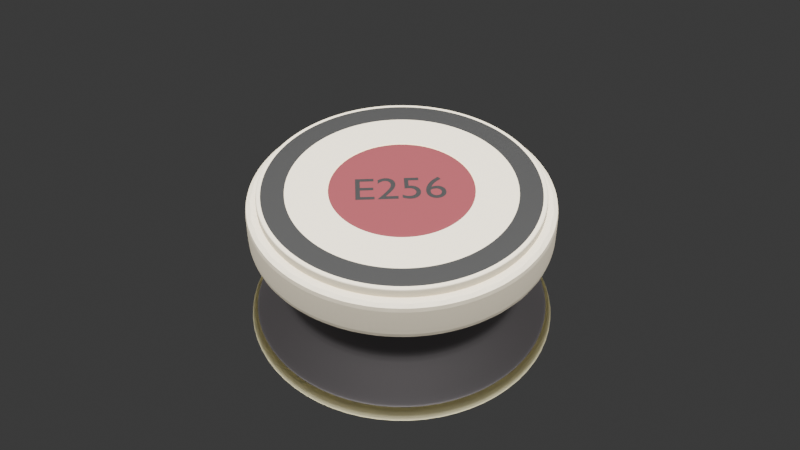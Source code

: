 # Source: Electrode.blend  (saved by Blender 4.4.32; exported with 4.5.12 LTS)
import bpy
from mathutils import Matrix  # noqa: F401  (used for matrix-valued properties, if any)

bpy.ops.wm.read_factory_settings(use_empty=True)
scene = bpy.context.scene
scene.name = 'Scene'

# ---- collections
col_collection = bpy.data.collections.new('Collection'); scene.collection.children.link(col_collection)

# ---- materials (node trees are filled in below, after node groups)
mat_material_011 = bpy.data.materials.new('Material.011')
mat_material_003 = bpy.data.materials.new('Material.003')
mat_material_004 = bpy.data.materials.new('Material.004')
mat_material_005 = bpy.data.materials.new('Material.005')
mat_material_006 = bpy.data.materials.new('Material.006')
mat_material_012 = bpy.data.materials.new('Material.012')
mat_material_013 = bpy.data.materials.new('Material.013')
mat_material_014 = bpy.data.materials.new('Material.014')
mat_material_001 = bpy.data.materials.new('Material.001')

# ---- material node trees
mat_material_011.use_nodes = True; mat_material_011.node_tree.nodes.clear()
_N = mat_material_011.node_tree.nodes; _L = mat_material_011.node_tree.links
n0 = _N.new('ShaderNodeBsdfPrincipled'); n0.name = 'Principled BSDF'; n0.location = (10, 300)
n0.inputs[0].default_value = (0.8024, 0.7203, 0.553, 1.0)
n1 = _N.new('ShaderNodeOutputMaterial'); n1.name = 'Material Output'; n1.location = (300, 300)
_L.new(n0.outputs[0], n1.inputs[0])
n1.is_active_output = True
mat_material_003.use_nodes = True; mat_material_003.node_tree.nodes.clear()
_N = mat_material_003.node_tree.nodes; _L = mat_material_003.node_tree.links
n0 = _N.new('ShaderNodeBsdfPrincipled'); n0.name = 'Principled BSDF'; n0.location = (10, 300)
n1 = _N.new('ShaderNodeOutputMaterial'); n1.name = 'Material Output'; n1.location = (300, 300)
_L.new(n0.outputs[0], n1.inputs[0])
n1.is_active_output = True
mat_material_004.use_nodes = True; mat_material_004.node_tree.nodes.clear()
_N = mat_material_004.node_tree.nodes; _L = mat_material_004.node_tree.links
n0 = _N.new('ShaderNodeBsdfPrincipled'); n0.name = 'Principled BSDF'; n0.location = (10, 300)
n0.inputs[0].default_value = (0.08849, 0.08138, 0.08352, 1.0)
n0.inputs[1].default_value = 0.75
n1 = _N.new('ShaderNodeOutputMaterial'); n1.name = 'Material Output'; n1.location = (300, 300)
_L.new(n0.outputs[0], n1.inputs[0])
n1.is_active_output = True
mat_material_005.use_nodes = True; mat_material_005.node_tree.nodes.clear()
_N = mat_material_005.node_tree.nodes; _L = mat_material_005.node_tree.links
n0 = _N.new('ShaderNodeOutputMaterial'); n0.name = 'Material Output'; n0.location = (300, 300)
n1 = _N.new('ShaderNodeBsdfTranslucent'); n1.name = 'Translucent BSDF'; n1.location = (10, 300)
n1.inputs[0].default_value = (0.8009, 0.7514, 0.5127, 1.0)
_L.new(n1.outputs[0], n0.inputs[0])
n0.is_active_output = True
mat_material_006.use_nodes = True; mat_material_006.node_tree.nodes.clear()
_N = mat_material_006.node_tree.nodes; _L = mat_material_006.node_tree.links
n0 = _N.new('ShaderNodeBsdfPrincipled'); n0.name = 'Principled BSDF'; n0.location = (10, 300)
n0.inputs[0].default_value = (0.8289, 0.8899, 0.6002, 1.0)
n1 = _N.new('ShaderNodeOutputMaterial'); n1.name = 'Material Output'; n1.location = (300, 300)
_L.new(n0.outputs[0], n1.inputs[0])
n1.is_active_output = True
mat_material_012.use_nodes = True; mat_material_012.node_tree.nodes.clear()
_N = mat_material_012.node_tree.nodes; _L = mat_material_012.node_tree.links
n0 = _N.new('ShaderNodeBsdfPrincipled'); n0.name = 'Principled BSDF'; n0.location = (10, 300)
n0.inputs[0].default_value = (0.004025, 0.004025, 0.003677, 1.0)
n1 = _N.new('ShaderNodeOutputMaterial'); n1.name = 'Material Output'; n1.location = (300, 300)
_L.new(n0.outputs[0], n1.inputs[0])
n1.is_active_output = True
mat_material_013.use_nodes = True; mat_material_013.node_tree.nodes.clear()
_N = mat_material_013.node_tree.nodes; _L = mat_material_013.node_tree.links
n0 = _N.new('ShaderNodeBsdfPrincipled'); n0.name = 'Principled BSDF'; n0.location = (10, 300)
n0.inputs[0].default_value = (0.2318, 0.04514, 0.0551, 1.0)
n0.inputs[1].default_value = 0.5118
n0.inputs[2].default_value = 0.75
n1 = _N.new('ShaderNodeOutputMaterial'); n1.name = 'Material Output'; n1.location = (300, 300)
_L.new(n0.outputs[0], n1.inputs[0])
n1.is_active_output = True
mat_material_014.use_nodes = True; mat_material_014.node_tree.nodes.clear()
_N = mat_material_014.node_tree.nodes; _L = mat_material_014.node_tree.links
n0 = _N.new('ShaderNodeBsdfPrincipled'); n0.name = 'Principled BSDF'; n0.location = (10, 300)
n0.inputs[0].default_value = (0.1233, 0.1169, 0.1169, 1.0)
n0.inputs[1].default_value = 0.5118
n0.inputs[2].default_value = 0.75
n1 = _N.new('ShaderNodeOutputMaterial'); n1.name = 'Material Output'; n1.location = (300, 300)
_L.new(n0.outputs[0], n1.inputs[0])
n1.is_active_output = True
mat_material_001.use_nodes = True; mat_material_001.node_tree.nodes.clear()
_N = mat_material_001.node_tree.nodes; _L = mat_material_001.node_tree.links
n0 = _N.new('ShaderNodeBsdfPrincipled'); n0.name = 'Principled BSDF'; n0.location = (10, 300)
n0.inputs[0].default_value = (0.0, 0.0, 0.0, 1.0)
n1 = _N.new('ShaderNodeOutputMaterial'); n1.name = 'Material Output'; n1.location = (300, 300)
_L.new(n0.outputs[0], n1.inputs[0])
n1.is_active_output = True

# ---- world
world_world = bpy.data.worlds.new('World'); scene.world = world_world
world_world.use_nodes = True; world_world.node_tree.nodes.clear()
_N = world_world.node_tree.nodes; _L = world_world.node_tree.links
n0 = _N.new('ShaderNodeOutputWorld'); n0.name = 'World Output'; n0.location = (300, 300)
n1 = _N.new('ShaderNodeBackground'); n1.name = 'Background'; n1.location = (10, 300)
n1.inputs[0].default_value = (0.05088, 0.05088, 0.05088, 1.0)
_L.new(n1.outputs[0], n0.inputs[0])
n0.is_active_output = True
world_world.color = (0.05088, 0.05088, 0.05088)
world_world.sun_shadow_jitter_overblur = 0.0

# ---- cameras
cam_camera = bpy.data.cameras.new('Camera')
cam_camera.clip_end = 100.0
cam_camera.ortho_scale = 7.314

# ---- lights
light_light = bpy.data.lights.new('Light', 'SUN')
light_light.angle = 1.798
light_light.shadow_soft_size = 15.49
light_light.shadow_cascade_max_distance = 1000.0

# ---- meshes
me_cylinder_004 = bpy.data.meshes.new('Cylinder.004')
me_cylinder_004.from_pydata([(9.313e-10, 0.1022, 0.03774), (9.313e-10, 0.1029, 0.03705), (0.01994, 0.1002, 0.03774), (0.02007, 0.1009, 0.03705), (0.03911, 0.09441, 0.03774), (0.03937, 0.09505, 0.03705), (0.05677, 0.08497, 0.03774), (0.05716, 0.08555, 0.03705), (0.07226, 0.07226, 0.03774), (0.07275, 0.07275, 0.03705), (0.08497, 0.05677, 0.03774), (0.08555, 0.05716, 0.03705), (0.09441, 0.03911, 0.03774), (0.09505, 0.03937, 0.03705), (0.1002, 0.01994, 0.03774), (0.1009, 0.02007, 0.03705), (0.1022, 3.725e-09, 0.03774), (0.1029, 3.725e-09, 0.03705), (0.1002, -0.01994, 0.03774), (0.1009, -0.02007, 0.03705), (0.09441, -0.03911, 0.03774), (0.09505, -0.03937, 0.03705), (0.08497, -0.05677, 0.03774), (0.08555, -0.05716, 0.03705), (0.07226, -0.07226, 0.03774), (0.07275, -0.07275, 0.03705), (0.05677, -0.08497, 0.03774), (0.05716, -0.08555, 0.03705), (0.03911, -0.09441, 0.03774), (0.03937, -0.09505, 0.03705), (0.01994, -0.1002, 0.03774), (0.02007, -0.1009, 0.03705), (9.313e-10, -0.1022, 0.03774), (9.313e-10, -0.1029, 0.03705), (-0.01994, -0.1002, 0.03774), (-0.02007, -0.1009, 0.03705), (-0.03911, -0.09441, 0.03774), (-0.03937, -0.09505, 0.03705), (-0.05677, -0.08497, 0.03774), (-0.05716, -0.08555, 0.03705), (-0.07226, -0.07226, 0.03774), (-0.07275, -0.07275, 0.03705), (-0.08497, -0.05677, 0.03774), (-0.08555, -0.05716, 0.03705), (-0.09441, -0.03911, 0.03774), (-0.09505, -0.03937, 0.03705), (-0.1002, -0.01994, 0.03774), (-0.1009, -0.02007, 0.03705), (-0.1022, 3.725e-09, 0.03774), (-0.1029, 3.725e-09, 0.03705), (-0.1002, 0.01994, 0.03774), (-0.1009, 0.02007, 0.03705), (-0.09441, 0.03911, 0.03774), (-0.09505, 0.03937, 0.03705), (-0.08497, 0.05677, 0.03774), (-0.08555, 0.05716, 0.03705), (-0.07226, 0.07226, 0.03774), (-0.07275, 0.07275, 0.03705), (-0.05677, 0.08497, 0.03774), (-0.05716, 0.08555, 0.03705), (-0.03911, 0.09441, 0.03774), (-0.03937, 0.09505, 0.03705), (-0.01994, 0.1002, 0.03774), (-0.02007, 0.1009, 0.03705), (9.313e-10, 0.1015, 0.008346), (9.313e-10, 0.1029, 0.009711), (0.02007, 0.1009, 0.009711), (0.0198, 0.09956, 0.008346), (0.03937, 0.09505, 0.009711), (0.03885, 0.09379, 0.008346), (0.05716, 0.08555, 0.009711), (0.0564, 0.0844, 0.008346), (0.07275, 0.07275, 0.009711), (0.07178, 0.07178, 0.008346), (0.08555, 0.05716, 0.009711), (0.0844, 0.0564, 0.008346), (0.09505, 0.03937, 0.009711), (0.09379, 0.03885, 0.008346), (0.1009, 0.02007, 0.009711), (0.09956, 0.0198, 0.008346), (0.1029, 3.725e-09, 0.009711), (0.1015, 3.725e-09, 0.008346), (0.1009, -0.02007, 0.009711), (0.09956, -0.0198, 0.008346), (0.09505, -0.03937, 0.009711), (0.09379, -0.03885, 0.008346), (0.08555, -0.05716, 0.009711), (0.0844, -0.0564, 0.008346), (0.07275, -0.07275, 0.009711), (0.07178, -0.07178, 0.008346), (0.05716, -0.08555, 0.009711), (0.0564, -0.0844, 0.008346), (0.03937, -0.09505, 0.009711), (0.03885, -0.09379, 0.008346), (0.02007, -0.1009, 0.009711), (0.0198, -0.09956, 0.008346), (9.313e-10, -0.1029, 0.009711), (9.313e-10, -0.1015, 0.008346), (-0.02007, -0.1009, 0.009711), (-0.0198, -0.09956, 0.008346), (-0.03937, -0.09505, 0.009711), (-0.03885, -0.09379, 0.008346), (-0.05716, -0.08555, 0.009711), (-0.0564, -0.0844, 0.008346), (-0.07275, -0.07275, 0.009711), (-0.07178, -0.07178, 0.008346), (-0.08555, -0.05716, 0.009711), (-0.0844, -0.0564, 0.008346), (-0.09505, -0.03937, 0.009711), (-0.09379, -0.03885, 0.008346), (-0.1009, -0.02007, 0.009711), (-0.09956, -0.0198, 0.008346), (-0.1029, 3.725e-09, 0.009711), (-0.1015, 3.725e-09, 0.008346), (-0.1009, 0.02007, 0.009711), (-0.09956, 0.0198, 0.008346), (-0.09505, 0.03937, 0.009711), (-0.09379, 0.03885, 0.008346), (-0.08555, 0.05716, 0.009711), (-0.0844, 0.0564, 0.008346), (-0.07275, 0.07275, 0.009711), (-0.07178, 0.07178, 0.008346), (-0.05716, 0.08555, 0.009711), (-0.0564, 0.0844, 0.008346), (-0.03937, 0.09505, 0.009711), (-0.03885, 0.09379, 0.008346), (-0.02007, 0.1009, 0.009711), (-0.0198, 0.09956, 0.008346), (-0.04055, 0.0979, -0.05532), (-0.04136, 0.09985, -0.06065), (-0.04126, 0.09961, -0.06231), (-0.04101, 0.09901, -0.06342), (-0.07493, 0.07493, -0.05532), (-0.07642, 0.07642, -0.06065), (-0.07624, 0.07624, -0.06231), (-0.07578, 0.07578, -0.06342), (-0.0979, 0.04055, -0.05532), (-0.09985, 0.04136, -0.06065), (-0.09961, 0.04126, -0.06231), (-0.09901, 0.04101, -0.06342), (-0.106, 3.434e-09, -0.05532), (-0.1081, 3.434e-09, -0.06065), (-0.1078, 3.434e-09, -0.06231), (-0.1072, 3.434e-09, -0.06342), (-0.0979, -0.04055, -0.05532), (-0.09985, -0.04136, -0.06065), (-0.09961, -0.04126, -0.06231), (-0.09901, -0.04101, -0.06342), (-0.07493, -0.07493, -0.05532), (-0.07642, -0.07642, -0.06065), (-0.07624, -0.07624, -0.06231), (-0.07578, -0.07578, -0.06342), (-0.04055, -0.0979, -0.05532), (-0.04136, -0.09985, -0.06065), (-0.04126, -0.09961, -0.06231), (-0.04101, -0.09901, -0.06342), (6.985e-10, -0.106, -0.05532), (4.657e-10, -0.1081, -0.06065), (4.657e-10, -0.1078, -0.06231), (6.985e-10, -0.1072, -0.06342), (0.04055, -0.0979, -0.05532), (0.04136, -0.09985, -0.06065), (0.04126, -0.09961, -0.06231), (0.04101, -0.09901, -0.06342), (0.07493, -0.07493, -0.05532), (0.07642, -0.07642, -0.06065), (0.07624, -0.07624, -0.06231), (0.07578, -0.07578, -0.06342), (0.0979, -0.04055, -0.05532), (0.09985, -0.04136, -0.06065), (0.09961, -0.04126, -0.06231), (0.09901, -0.04101, -0.06342), (0.106, 3.434e-09, -0.05532), (0.1081, 3.434e-09, -0.06065), (0.1078, 3.434e-09, -0.06231), (0.1072, 3.434e-09, -0.06342), (0.0979, 0.04055, -0.05532), (0.09985, 0.04136, -0.06065), (0.09961, 0.04126, -0.06231), (0.09901, 0.04101, -0.06342), (0.07493, 0.07493, -0.05532), (0.07642, 0.07642, -0.06065), (0.07624, 0.07624, -0.06231), (0.07578, 0.07578, -0.06342), (0.04055, 0.0979, -0.05532), (0.04136, 0.09985, -0.06065), (0.04126, 0.09961, -0.06231), (0.04101, 0.09901, -0.06342), (6.985e-10, 0.1072, -0.06342), (4.657e-10, 0.1078, -0.06231), (4.657e-10, 0.1081, -0.06065), (6.985e-10, 0.106, -0.05532), (6.985e-10, 0.104, -0.0628), (0.0398, 0.09607, -0.0628), (0.07353, 0.07353, -0.0628), (0.09607, 0.0398, -0.0628), (0.104, 3.492e-09, -0.0628), (0.09607, -0.0398, -0.0628), (0.07353, -0.07353, -0.0628), (0.0398, -0.09607, -0.0628), (6.985e-10, -0.104, -0.0628), (-0.0398, -0.09607, -0.0628), (-0.07353, -0.07353, -0.0628), (-0.09607, -0.0398, -0.0628), (-0.104, 3.492e-09, -0.0628), (-0.09607, 0.0398, -0.0628), (-0.07353, 0.07353, -0.0628), (-0.0398, 0.09607, -0.0628), (6.985e-10, 0.104, -0.0628), (6.985e-10, 0.1069, -0.06358), (-0.04091, 0.09878, -0.06358), (-0.03979, 0.09607, -0.0628), (-0.0756, 0.0756, -0.06358), (-0.07353, 0.07353, -0.0628), (-0.09878, 0.04091, -0.06358), (-0.09607, 0.03979, -0.0628), (-0.1069, 3.434e-09, -0.06358), (-0.104, 3.492e-09, -0.0628), (-0.09878, -0.04091, -0.06358), (-0.09607, -0.03979, -0.0628), (-0.0756, -0.0756, -0.06358), (-0.07353, -0.07353, -0.0628), (-0.04091, -0.09878, -0.06358), (-0.03979, -0.09607, -0.0628), (6.985e-10, -0.1069, -0.06358), (6.985e-10, -0.104, -0.0628), (0.04091, -0.09878, -0.06358), (0.03979, -0.09607, -0.0628), (0.0756, -0.0756, -0.06358), (0.07353, -0.07353, -0.0628), (0.09878, -0.04091, -0.06358), (0.09607, -0.03979, -0.0628), (0.1069, 3.434e-09, -0.06358), (0.104, 3.492e-09, -0.0628), (0.09878, 0.04091, -0.06358), (0.09607, 0.03979, -0.0628), (0.0756, 0.0756, -0.06358), (0.07353, 0.07353, -0.0628), (0.04091, 0.09878, -0.06358), (0.03979, 0.09607, -0.0628), (6.985e-10, 0.09473, 0.01232), (6.985e-10, 0.09519, 0.01223), (0.03625, 0.08752, 0.01232), (0.03643, 0.08794, 0.01223), (0.06699, 0.06699, 0.01232), (0.06731, 0.06731, 0.01223), (0.08752, 0.03625, 0.01232), (0.08794, 0.03643, 0.01223), (0.09473, 3.842e-09, 0.01232), (0.09519, 3.842e-09, 0.01223), (0.08752, -0.03625, 0.01232), (0.08794, -0.03643, 0.01223), (0.06699, -0.06699, 0.01232), (0.06731, -0.06731, 0.01223), (0.03625, -0.08752, 0.01232), (0.03643, -0.08794, 0.01223), (6.985e-10, -0.09473, 0.01232), (6.985e-10, -0.09519, 0.01223), (-0.03625, -0.08752, 0.01232), (-0.03643, -0.08794, 0.01223), (-0.06699, -0.06699, 0.01232), (-0.06731, -0.06731, 0.01223), (-0.08752, -0.03625, 0.01232), (-0.08794, -0.03643, 0.01223), (-0.09473, 3.842e-09, 0.01232), (-0.09519, 3.842e-09, 0.01223), (-0.08752, 0.03625, 0.01232), (-0.08794, 0.03643, 0.01223), (-0.06699, 0.06699, 0.01232), (-0.06731, 0.06731, 0.01223), (-0.03625, 0.08752, 0.01232), (-0.03643, 0.08794, 0.01223), (9.313e-10, 0.08449, -0.02396), (9.313e-10, 0.08464, -0.02488), (0.03239, 0.0782, -0.02488), (0.03233, 0.07806, -0.02396), (0.05985, 0.05985, -0.02488), (0.05974, 0.05974, -0.02396), (0.0782, 0.03239, -0.02488), (0.07806, 0.03233, -0.02396), (0.08464, 3.783e-09, -0.02488), (0.08449, 3.783e-09, -0.02396), (0.0782, -0.03239, -0.02488), (0.07806, -0.03233, -0.02396), (0.05985, -0.05985, -0.02488), (0.05974, -0.05974, -0.02396), (0.03239, -0.0782, -0.02488), (0.03233, -0.07806, -0.02396), (9.313e-10, -0.08464, -0.02488), (9.313e-10, -0.08449, -0.02396), (-0.03239, -0.0782, -0.02488), (-0.03233, -0.07806, -0.02396), (-0.05985, -0.05985, -0.02488), (-0.05974, -0.05974, -0.02396), (-0.0782, -0.03239, -0.02488), (-0.07806, -0.03233, -0.02396), (-0.08464, 3.783e-09, -0.02488), (-0.08449, 3.783e-09, -0.02396), (-0.0782, 0.03239, -0.02488), (-0.07806, 0.03233, -0.02396), (-0.05985, 0.05985, -0.02488), (-0.05974, 0.05974, -0.02396), (-0.03239, 0.0782, -0.02488), (-0.03233, 0.07806, -0.02396), (-0.04121, 0.0995, -0.05864), (-0.04113, 0.09929, -0.05801), (-0.07615, 0.07615, -0.05864), (-0.07599, 0.07599, -0.05801), (-0.0995, 0.04121, -0.05864), (-0.09929, 0.04113, -0.05801), (-0.1077, 3.434e-09, -0.05864), (-0.1075, 3.434e-09, -0.05801), (-0.0995, -0.04121, -0.05864), (-0.09929, -0.04113, -0.05801), (-0.07615, -0.07615, -0.05864), (-0.07599, -0.07599, -0.05801), (-0.04121, -0.0995, -0.05864), (-0.04113, -0.09929, -0.05801), (6.985e-10, -0.1077, -0.05864), (6.985e-10, -0.1075, -0.05801), (0.04121, -0.0995, -0.05864), (0.04113, -0.09929, -0.05801), (0.07615, -0.07615, -0.05864), (0.07599, -0.07599, -0.05801), (0.0995, -0.04121, -0.05864), (0.09929, -0.04113, -0.05801), (0.1077, 3.434e-09, -0.05864), (0.1075, 3.434e-09, -0.05801), (0.0995, 0.04121, -0.05864), (0.09929, 0.04113, -0.05801), (0.07615, 0.07615, -0.05864), (0.07599, 0.07599, -0.05801), (0.04121, 0.0995, -0.05864), (0.04113, 0.09929, -0.05801), (6.985e-10, 0.1075, -0.05801), (6.985e-10, 0.1077, -0.05864), (9.313e-10, 0.07592, -0.04362), (9.313e-10, 0.07563, -0.05089), (0.02894, 0.06987, -0.05089), (0.02905, 0.07014, -0.04362), (0.05348, 0.05348, -0.05089), (0.05369, 0.05369, -0.04362), (0.06987, 0.02894, -0.05089), (0.07014, 0.02905, -0.04362), (0.07563, 3.551e-09, -0.05089), (0.07592, 3.609e-09, -0.04362), (0.06987, -0.02894, -0.05089), (0.07014, -0.02905, -0.04362), (0.05348, -0.05348, -0.05089), (0.05369, -0.05369, -0.04362), (0.02894, -0.06987, -0.05089), (0.02905, -0.07014, -0.04362), (9.313e-10, -0.07563, -0.05089), (9.313e-10, -0.07592, -0.04362), (-0.02894, -0.06987, -0.05089), (-0.02905, -0.07014, -0.04362), (-0.05348, -0.05348, -0.05089), (-0.05369, -0.05369, -0.04362), (-0.06987, -0.02894, -0.05089), (-0.07014, -0.02905, -0.04362), (-0.07563, 3.551e-09, -0.05089), (-0.07592, 3.551e-09, -0.04362), (-0.06987, 0.02894, -0.05089), (-0.07014, 0.02905, -0.04362), (-0.05348, 0.05348, -0.05089), (-0.05369, 0.05369, -0.04362), (-0.02894, 0.06987, -0.05089), (-0.02905, 0.07014, -0.04362), (6.985e-10, 0.1019, -0.06136), (6.985e-10, 0.1028, -0.06206), (0.03935, 0.095, -0.06206), (0.03898, 0.09412, -0.06136), (0.07271, 0.07271, -0.06206), (0.07203, 0.07203, -0.06136), (0.095, 0.03935, -0.06206), (0.09412, 0.03898, -0.06136), (0.1028, 3.492e-09, -0.06206), (0.1019, 3.492e-09, -0.06136), (0.095, -0.03935, -0.06206), (0.09412, -0.03898, -0.06136), (0.07271, -0.07271, -0.06206), (0.07203, -0.07203, -0.06136), (0.03935, -0.095, -0.06206), (0.03898, -0.09412, -0.06136), (6.985e-10, -0.1028, -0.06206), (6.985e-10, -0.1019, -0.06136), (-0.03935, -0.095, -0.06206), (-0.03898, -0.09412, -0.06136), (-0.07271, -0.07271, -0.06206), (-0.07203, -0.07203, -0.06136), (-0.095, -0.03935, -0.06206), (-0.09412, -0.03898, -0.06136), (-0.1028, 3.492e-09, -0.06206), (-0.1019, 3.492e-09, -0.06136), (-0.095, 0.03935, -0.06206), (-0.09412, 0.03898, -0.06136), (-0.07271, 0.07271, -0.06206), (-0.07203, 0.07203, -0.06136), (-0.03935, 0.095, -0.06206), (-0.03898, 0.09412, -0.06136), (0.03942, 0.09516, -0.05305), (0.03964, 0.09569, -0.05358), (0.07283, 0.07283, -0.05305), (0.07324, 0.07324, -0.05358), (0.09516, 0.03942, -0.05305), (0.09569, 0.03964, -0.05358), (0.103, 3.492e-09, -0.05305), (0.1036, 3.492e-09, -0.05358), (0.09516, -0.03942, -0.05305), (0.09569, -0.03964, -0.05358), (0.07283, -0.07283, -0.05305), (0.07324, -0.07324, -0.05358), (0.03942, -0.09516, -0.05305), (0.03964, -0.09569, -0.05358), (6.985e-10, -0.103, -0.05305), (6.985e-10, -0.1036, -0.05358), (-0.03942, -0.09516, -0.05305), (-0.03964, -0.09569, -0.05358), (-0.07283, -0.07283, -0.05305), (-0.07324, -0.07324, -0.05358), (-0.09516, -0.03942, -0.05305), (-0.09569, -0.03964, -0.05358), (-0.103, 3.492e-09, -0.05305), (-0.1036, 3.492e-09, -0.05358), (-0.09516, 0.03942, -0.05305), (-0.09569, 0.03964, -0.05358), (-0.07283, 0.07283, -0.05305), (-0.07324, 0.07324, -0.05358), (-0.03942, 0.09516, -0.05305), (-0.03964, 0.09569, -0.05358), (6.985e-10, 0.1036, -0.05358), (6.985e-10, 0.103, -0.05305), (9.313e-10, 0.04815, 0.03671), (9.313e-10, 0.09554, 0.037), (0.009394, 0.04723, 0.03671), (0.01864, 0.0937, 0.037), (0.01843, 0.04449, 0.03671), (0.03656, 0.08826, 0.037), (0.02675, 0.04004, 0.03671), (0.05308, 0.07943, 0.037), (0.03405, 0.03405, 0.03671), (0.06755, 0.06755, 0.037), (0.04004, 0.02675, 0.03671), (0.07943, 0.05308, 0.037), (0.04449, 0.01843, 0.03671), (0.08826, 0.03656, 0.037), (0.04723, 0.009394, 0.03671), (0.0937, 0.01864, 0.037), (0.04815, 3.725e-09, 0.03671), (0.09554, 3.725e-09, 0.037), (0.04723, -0.009394, 0.03671), (0.0937, -0.01864, 0.037), (0.04449, -0.01843, 0.03671), (0.08826, -0.03656, 0.037), (0.04004, -0.02675, 0.03671), (0.07943, -0.05308, 0.037), (0.03405, -0.03405, 0.03671), (0.06755, -0.06755, 0.037), (0.02675, -0.04004, 0.03671), (0.05308, -0.07943, 0.037), (0.01843, -0.04449, 0.03671), (0.03656, -0.08826, 0.037), (0.009394, -0.04723, 0.03671), (0.01864, -0.0937, 0.037), (9.313e-10, -0.04815, 0.03671), (9.313e-10, -0.09554, 0.037), (-0.009394, -0.04723, 0.03671), (-0.01864, -0.0937, 0.037), (-0.01843, -0.04449, 0.03671), (-0.03656, -0.08826, 0.037), (-0.02675, -0.04004, 0.03671), (-0.05308, -0.07943, 0.037), (-0.03405, -0.03405, 0.03671), (-0.06755, -0.06755, 0.037), (-0.04004, -0.02675, 0.03671), (-0.07943, -0.05308, 0.037), (-0.04449, -0.01843, 0.03671), (-0.08826, -0.03656, 0.037), (-0.04723, -0.009394, 0.03671), (-0.0937, -0.01864, 0.037), (-0.04815, 3.725e-09, 0.03671), (-0.09554, 3.725e-09, 0.037), (-0.04723, 0.009394, 0.03671), (-0.0937, 0.01864, 0.037), (-0.04449, 0.01843, 0.03671), (-0.08826, 0.03656, 0.037), (-0.04004, 0.02675, 0.03671), (-0.07943, 0.05308, 0.037), (-0.03405, 0.03405, 0.03671), (-0.06755, 0.06755, 0.037), (-0.02675, 0.04004, 0.03671), (-0.05308, 0.07943, 0.037), (-0.01843, 0.04449, 0.03671), (-0.03656, 0.08826, 0.037), (-0.009394, 0.04723, 0.03671), (-0.01864, 0.0937, 0.037), (9.313e-10, 0.09554, 0.04388), (9.313e-10, 0.04856, 0.04406), (0.009473, 0.04762, 0.04406), (0.01864, 0.0937, 0.04388), (0.01858, 0.04486, 0.04406), (0.03656, 0.08826, 0.04388), (0.02698, 0.04037, 0.04406), (0.05308, 0.07943, 0.04388), (0.03433, 0.03433, 0.04406), (0.06755, 0.06755, 0.04388), (0.04037, 0.02698, 0.04406), (0.07943, 0.05308, 0.04388), (0.04486, 0.01858, 0.04406), (0.08826, 0.03656, 0.04388), (0.04762, 0.009473, 0.04406), (0.0937, 0.01864, 0.04388), (0.04856, 3.725e-09, 0.04406), (0.09554, 3.725e-09, 0.04388), (0.04762, -0.009473, 0.04406), (0.0937, -0.01864, 0.04388), (0.04486, -0.01858, 0.04406), (0.08826, -0.03656, 0.04388), (0.04037, -0.02698, 0.04406), (0.07943, -0.05308, 0.04388), (0.03433, -0.03433, 0.04406), (0.06755, -0.06755, 0.04388), (0.02698, -0.04037, 0.04406), (0.05308, -0.07943, 0.04388), (0.01858, -0.04486, 0.04406), (0.03656, -0.08826, 0.04388), (0.009473, -0.04762, 0.04406), (0.01864, -0.0937, 0.04388), (9.313e-10, -0.04856, 0.04406), (9.313e-10, -0.09554, 0.04388), (-0.009473, -0.04762, 0.04406), (-0.01864, -0.0937, 0.04388), (-0.01858, -0.04486, 0.04406), (-0.03656, -0.08826, 0.04388), (-0.02698, -0.04037, 0.04406), (-0.05308, -0.07943, 0.04388), (-0.03433, -0.03433, 0.04406), (-0.06755, -0.06755, 0.04388), (-0.04037, -0.02698, 0.04406), (-0.07943, -0.05308, 0.04388), (-0.04486, -0.01858, 0.04406), (-0.08826, -0.03656, 0.04388), (-0.04762, -0.009473, 0.04406), (-0.0937, -0.01864, 0.04388), (-0.04856, 3.725e-09, 0.04406), (-0.09554, 3.725e-09, 0.04388), (-0.04762, 0.009473, 0.04406), (-0.0937, 0.01864, 0.04388), (-0.04486, 0.01858, 0.04406), (-0.08826, 0.03656, 0.04388), (-0.04037, 0.02698, 0.04406), (-0.07943, 0.05308, 0.04388), (-0.03433, 0.03433, 0.04406), (-0.06755, 0.06755, 0.04388), (-0.02698, 0.04037, 0.04406), (-0.05308, 0.07943, 0.04388), (-0.01858, 0.04486, 0.04406), (-0.03656, 0.08826, 0.04388), (-0.009473, 0.04762, 0.04406), (-0.01864, 0.0937, 0.04388), (0.01843, 0.09264, 0.03671), (9.313e-10, 0.09446, 0.03671), (0.03615, 0.08727, 0.03671), (0.05248, 0.07854, 0.03671), (0.06679, 0.06679, 0.03671), (0.07854, 0.05248, 0.03671), (0.08727, 0.03615, 0.03671), (0.09264, 0.01843, 0.03671), (0.09446, 3.725e-09, 0.03671), (0.09264, -0.01843, 0.03671), (0.08727, -0.03615, 0.03671), (0.07854, -0.05248, 0.03671), (0.06679, -0.06679, 0.03671), (0.05248, -0.07854, 0.03671), (0.03615, -0.08727, 0.03671), (0.01843, -0.09264, 0.03671), (9.313e-10, -0.09446, 0.03671), (-0.01843, -0.09264, 0.03671), (-0.03615, -0.08727, 0.03671), (-0.05248, -0.07854, 0.03671), (-0.06679, -0.06679, 0.03671), (-0.07854, -0.05248, 0.03671), (-0.08727, -0.03615, 0.03671), (-0.09264, -0.01843, 0.03671), (-0.09446, 3.725e-09, 0.03671), (-0.09264, 0.01843, 0.03671), (-0.08727, 0.03615, 0.03671), (-0.07854, 0.05248, 0.03671), (-0.06679, 0.06679, 0.03671), (-0.05248, 0.07854, 0.03671), (-0.03615, 0.08727, 0.03671), (-0.01843, 0.09264, 0.03671), (9.313e-10, 0.09486, 0.04406), (0.01851, 0.09304, 0.04406), (0.0363, 0.08764, 0.04406), (0.0527, 0.07887, 0.04406), (0.06708, 0.06708, 0.04406), (0.07887, 0.0527, 0.04406), (0.08764, 0.0363, 0.04406), (0.09304, 0.01851, 0.04406), (0.09486, 3.725e-09, 0.04406), (0.09304, -0.01851, 0.04406), (0.08764, -0.0363, 0.04406), (0.07887, -0.0527, 0.04406), (0.06708, -0.06708, 0.04406), (0.0527, -0.07887, 0.04406), (0.0363, -0.08764, 0.04406), (0.01851, -0.09304, 0.04406), (9.313e-10, -0.09486, 0.04406), (-0.01851, -0.09304, 0.04406), (-0.0363, -0.08764, 0.04406), (-0.0527, -0.07887, 0.04406), (-0.06708, -0.06708, 0.04406), (-0.07887, -0.0527, 0.04406), (-0.08764, -0.0363, 0.04406), (-0.09304, -0.01851, 0.04406), (-0.09486, 3.725e-09, 0.04406), (-0.09304, 0.01851, 0.04406), (-0.08764, 0.0363, 0.04406), (-0.07887, 0.0527, 0.04406), (-0.06708, 0.06708, 0.04406), (-0.0527, 0.07887, 0.04406), (-0.0363, 0.08764, 0.04406), (-0.01851, 0.09304, 0.04406), (9.313e-10, 0.07948, 0.04406), (0.01551, 0.07795, 0.04406), (0.03042, 0.07343, 0.04406), (0.04416, 0.06609, 0.04406), (0.0562, 0.0562, 0.04406), (0.06609, 0.04416, 0.04406), (0.07343, 0.03042, 0.04406), (0.07795, 0.01551, 0.04406), (0.07948, 3.725e-09, 0.04406), (0.07795, -0.01551, 0.04406), (0.07343, -0.03042, 0.04406), (0.06609, -0.04416, 0.04406), (0.0562, -0.0562, 0.04406), (0.04416, -0.06609, 0.04406), (0.03042, -0.07343, 0.04406), (0.01551, -0.07795, 0.04406), (9.313e-10, -0.07948, 0.04406), (-0.01551, -0.07795, 0.04406), (-0.03042, -0.07343, 0.04406), (-0.04416, -0.06609, 0.04406), (-0.0562, -0.0562, 0.04406), (-0.06609, -0.04416, 0.04406), (-0.07343, -0.03042, 0.04406), (-0.07795, -0.01551, 0.04406), (-0.07948, 3.725e-09, 0.04406), (-0.07795, 0.01551, 0.04406), (-0.07343, 0.03042, 0.04406), (-0.06609, 0.04416, 0.04406), (-0.0562, 0.0562, 0.04406), (-0.04416, 0.06609, 0.04406), (-0.03042, 0.07343, 0.04406), (-0.01551, 0.07795, 0.04406), (9.313e-10, 0.04938, 0.04108), (0.0189, 0.04563, 0.04108), (0.03492, 0.03492, 0.04108), (0.04563, 0.0189, 0.04108), (0.04938, 3.725e-09, 0.04108), (0.04563, -0.0189, 0.04108), (0.03492, -0.03492, 0.04108), (0.0189, -0.04563, 0.04108), (9.313e-10, -0.04938, 0.04108), (-0.0189, -0.04563, 0.04108), (-0.03492, -0.03492, 0.04108), (-0.04563, -0.0189, 0.04108), (-0.04938, 3.725e-09, 0.04108), (-0.04563, 0.0189, 0.04108), (-0.03492, 0.03492, 0.04108), (-0.0189, 0.04563, 0.04108), (9.313e-10, 0.04904, 0.04417), (9.313e-10, 0.04938, 0.04383), (0.01877, 0.0453, 0.04417), (0.0189, 0.04563, 0.04383), (0.03467, 0.03467, 0.04417), (0.03492, 0.03492, 0.04383), (0.0453, 0.01877, 0.04417), (0.04563, 0.0189, 0.04383), (0.04904, 3.725e-09, 0.04417), (0.04938, 3.725e-09, 0.04383), (0.0453, -0.01877, 0.04417), (0.04563, -0.0189, 0.04383), (0.03467, -0.03467, 0.04417), (0.03492, -0.03492, 0.04383), (0.01877, -0.0453, 0.04417), (0.0189, -0.04563, 0.04383), (9.313e-10, -0.04904, 0.04417), (9.313e-10, -0.04938, 0.04383), (-0.01877, -0.0453, 0.04417), (-0.0189, -0.04563, 0.04383), (-0.03467, -0.03467, 0.04417), (-0.03492, -0.03492, 0.04383), (-0.0453, -0.01877, 0.04417), (-0.04563, -0.0189, 0.04383), (-0.04904, 3.725e-09, 0.04417), (-0.04938, 3.725e-09, 0.04383), (-0.0453, 0.01877, 0.04417), (-0.04563, 0.0189, 0.04383), (-0.03467, 0.03467, 0.04417), (-0.03492, 0.03492, 0.04383), (-0.01877, 0.0453, 0.04417), (-0.0189, 0.04563, 0.04383), (9.313e-10, 0.0718, -0.04043), (0.02748, 0.06634, -0.04043), (0.05077, 0.05077, -0.04043), (0.06634, 0.02748, -0.04043), (0.0718, 3.725e-09, -0.04043), (0.06634, -0.02748, -0.04043), (0.05077, -0.05077, -0.04043), (0.02748, -0.06634, -0.04043), (9.313e-10, -0.0718, -0.04043), (-0.02748, -0.06634, -0.04043), (-0.05077, -0.05077, -0.04043), (-0.06634, -0.02748, -0.04043), (-0.0718, 3.725e-09, -0.04043), (-0.06634, 0.02748, -0.04043), (-0.05077, 0.05077, -0.04043), (-0.02748, 0.06634, -0.04043), (9.313e-10, 0.07129, -0.05205), (9.313e-10, 0.0718, -0.05076), (0.02728, 0.06587, -0.05205), (0.02748, 0.06634, -0.05076), (0.05041, 0.05041, -0.05205), (0.05077, 0.05077, -0.05076), (0.06587, 0.02728, -0.05205), (0.06634, 0.02748, -0.05076), (0.07129, 3.725e-09, -0.05205), (0.0718, 3.725e-09, -0.05076), (0.06587, -0.02728, -0.05205), (0.06634, -0.02748, -0.05076), (0.05041, -0.05041, -0.05205), (0.05077, -0.05077, -0.05076), (0.02728, -0.06587, -0.05205), (0.02748, -0.06634, -0.05076), (9.313e-10, -0.07129, -0.05205), (9.313e-10, -0.0718, -0.05076), (-0.02728, -0.06587, -0.05205), (-0.02748, -0.06634, -0.05076), (-0.05041, -0.05041, -0.05205), (-0.05077, -0.05077, -0.05076), (-0.06587, -0.02728, -0.05205), (-0.06634, -0.02748, -0.05076), (-0.07129, 3.725e-09, -0.05205), (-0.0718, 3.725e-09, -0.05076), (-0.06587, 0.02728, -0.05205), (-0.06634, 0.02748, -0.05076), (-0.05041, 0.05041, -0.05205), (-0.05077, 0.05077, -0.05076), (-0.02728, 0.06587, -0.05205), (-0.02748, 0.06634, -0.05076)], [], [(65, 1, 3, 66), (70, 7, 9, 72), (72, 9, 11, 74), (74, 11, 13, 76), (76, 13, 15, 78), (78, 15, 17, 80), (80, 17, 19, 82), (82, 19, 21, 84), (84, 21, 23, 86), (86, 23, 25, 88), (88, 25, 27, 90), (90, 27, 29, 92), (92, 29, 31, 94), (94, 31, 33, 96), (96, 33, 35, 98), (98, 35, 37, 100), (100, 37, 39, 102), (102, 39, 41, 104), (104, 41, 43, 106), (106, 43, 45, 108), (108, 45, 47, 110), (110, 47, 49, 112), (112, 49, 51, 114), (114, 51, 53, 116), (116, 53, 55, 118), (118, 55, 57, 120), (120, 57, 59, 122), (122, 59, 61, 124), (124, 61, 63, 126), (66, 3, 5, 68), (68, 5, 7, 70), (126, 63, 1, 65), (3, 1, 0, 2), (5, 3, 2, 4), (7, 5, 4, 6), (9, 7, 6, 8), (11, 9, 8, 10), (13, 11, 10, 12), (15, 13, 12, 14), (17, 15, 14, 16), (19, 17, 16, 18), (21, 19, 18, 20), (23, 21, 20, 22), (25, 23, 22, 24), (27, 25, 24, 26), (29, 27, 26, 28), (31, 29, 28, 30), (33, 31, 30, 32), (35, 33, 32, 34), (37, 35, 34, 36), (39, 37, 36, 38), (41, 39, 38, 40), (43, 41, 40, 42), (45, 43, 42, 44), (47, 45, 44, 46), (49, 47, 46, 48), (51, 49, 48, 50), (53, 51, 50, 52), (55, 53, 52, 54), (57, 55, 54, 56), (59, 57, 56, 58), (61, 59, 58, 60), (63, 61, 60, 62), (1, 63, 62, 0), (2, 0, 62, 60, 58, 56, 54, 52, 50, 48, 46, 44, 42, 40, 38, 36, 34, 32, 30, 28, 26, 24, 22, 20, 18, 16, 14, 12, 10, 8, 6, 4), (65, 66, 67, 64), (66, 68, 69, 67), (68, 70, 71, 69), (70, 72, 73, 71), (72, 74, 75, 73), (74, 76, 77, 75), (76, 78, 79, 77), (78, 80, 81, 79), (80, 82, 83, 81), (82, 84, 85, 83), (84, 86, 87, 85), (86, 88, 89, 87), (88, 90, 91, 89), (90, 92, 93, 91), (92, 94, 95, 93), (94, 96, 97, 95), (96, 98, 99, 97), (98, 100, 101, 99), (100, 102, 103, 101), (102, 104, 105, 103), (104, 106, 107, 105), (106, 108, 109, 107), (108, 110, 111, 109), (110, 112, 113, 111), (112, 114, 115, 113), (114, 116, 117, 115), (116, 118, 119, 117), (118, 120, 121, 119), (120, 122, 123, 121), (122, 124, 125, 123), (124, 126, 127, 125), (126, 65, 64, 127), (64, 67, 69, 71, 73, 75, 77, 79, 81, 83, 85, 87, 89, 91, 93, 95, 97, 99, 101, 103, 105, 107, 109, 111, 113, 115, 117, 119, 121, 123, 125, 127), (180, 403, 405, 176), (172, 407, 409, 168), (168, 409, 411, 164), (164, 411, 413, 160), (160, 413, 415, 156), (156, 415, 417, 152), (152, 417, 419, 148), (148, 419, 421, 144), (144, 421, 423, 140), (140, 423, 425, 136), (136, 425, 427, 132), (132, 427, 429, 128), (128, 429, 430, 191), (176, 405, 407, 172), (390, 203, 204, 392), (303, 271, 241, 272), (301, 269, 271, 303), (299, 267, 269, 301), (297, 265, 267, 299), (295, 263, 265, 297), (293, 261, 263, 295), (291, 259, 261, 293), (289, 257, 259, 291), (287, 255, 257, 289), (285, 253, 255, 287), (283, 251, 253, 285), (281, 249, 251, 283), (279, 247, 249, 281), (277, 245, 247, 279), (275, 243, 245, 277), (272, 241, 243, 275), (212, 135, 131, 210), (400, 274, 276, 402), (191, 430, 401, 184), (402, 276, 278, 404), (404, 278, 280, 406), (406, 280, 282, 408), (408, 282, 284, 410), (410, 284, 286, 412), (412, 286, 288, 414), (414, 288, 290, 416), (416, 290, 292, 418), (418, 292, 294, 420), (420, 294, 296, 422), (422, 296, 298, 424), (424, 298, 300, 426), (426, 300, 302, 428), (210, 131, 188, 209), (238, 187, 183, 236), (236, 183, 179, 234), (234, 179, 175, 232), (232, 175, 171, 230), (230, 171, 167, 228), (228, 167, 163, 226), (226, 163, 159, 224), (224, 159, 155, 222), (222, 155, 151, 220), (220, 151, 147, 218), (218, 147, 143, 216), (216, 143, 139, 214), (214, 139, 135, 212), (428, 302, 273, 431), (209, 188, 187, 238), (131, 130, 189, 188), (130, 129, 190, 189), (309, 136, 132, 307), (133, 306, 304, 129), (206, 213, 211, 207), (135, 134, 130, 131), (134, 133, 129, 130), (129, 304, 335, 190), (305, 128, 191, 334), (205, 215, 213, 206), (139, 138, 134, 135), (138, 137, 133, 134), (311, 140, 136, 309), (137, 308, 306, 133), (204, 217, 215, 205), (143, 142, 138, 139), (142, 141, 137, 138), (313, 144, 140, 311), (141, 310, 308, 137), (203, 219, 217, 204), (147, 146, 142, 143), (146, 145, 141, 142), (315, 148, 144, 313), (145, 312, 310, 141), (202, 221, 219, 203), (151, 150, 146, 147), (150, 149, 145, 146), (317, 152, 148, 315), (149, 314, 312, 145), (201, 223, 221, 202), (155, 154, 150, 151), (154, 153, 149, 150), (319, 156, 152, 317), (153, 316, 314, 149), (200, 225, 223, 201), (159, 158, 154, 155), (158, 157, 153, 154), (321, 160, 156, 319), (157, 318, 316, 153), (199, 227, 225, 200), (163, 162, 158, 159), (162, 161, 157, 158), (323, 164, 160, 321), (161, 320, 318, 157), (198, 229, 227, 199), (167, 166, 162, 163), (166, 165, 161, 162), (325, 168, 164, 323), (165, 322, 320, 161), (197, 231, 229, 198), (171, 170, 166, 167), (170, 169, 165, 166), (327, 172, 168, 325), (169, 324, 322, 165), (196, 233, 231, 197), (175, 174, 170, 171), (174, 173, 169, 170), (329, 176, 172, 327), (173, 326, 324, 169), (195, 235, 233, 196), (179, 178, 174, 175), (178, 177, 173, 174), (331, 180, 176, 329), (177, 328, 326, 173), (194, 237, 235, 195), (183, 182, 178, 179), (182, 181, 177, 178), (333, 184, 180, 331), (181, 330, 328, 177), (193, 239, 237, 194), (187, 186, 182, 183), (186, 185, 181, 182), (334, 191, 184, 333), (185, 332, 330, 181), (207, 211, 208, 192), (188, 189, 186, 187), (189, 190, 185, 186), (190, 335, 332, 185), (370, 193, 194, 372), (376, 196, 197, 378), (386, 201, 202, 388), (396, 206, 207, 398), (336, 339, 341, 343, 345, 347, 349, 351, 353, 355, 357, 359, 361, 363, 365, 367), (382, 199, 200, 384), (392, 204, 205, 394), (372, 194, 195, 374), (378, 197, 198, 380), (388, 202, 203, 390), (374, 195, 196, 376), (384, 200, 201, 386), (394, 205, 206, 396), (380, 198, 199, 382), (397, 399, 366, 364), (395, 397, 364, 362), (393, 395, 362, 360), (391, 393, 360, 358), (389, 391, 358, 356), (387, 389, 356, 354), (385, 387, 354, 352), (383, 385, 352, 350), (381, 383, 350, 348), (379, 381, 348, 346), (377, 379, 346, 344), (375, 377, 344, 342), (373, 375, 342, 340), (371, 373, 340, 338), (399, 368, 337, 366), (369, 192, 193, 370), (209, 238, 239, 208), (238, 236, 237, 239), (236, 234, 235, 237), (234, 232, 233, 235), (232, 230, 231, 233), (230, 228, 229, 231), (228, 226, 227, 229), (226, 224, 225, 227), (224, 222, 223, 225), (222, 220, 221, 223), (220, 218, 219, 221), (218, 216, 217, 219), (216, 214, 215, 217), (214, 212, 213, 215), (212, 210, 211, 213), (210, 209, 208, 211), (192, 208, 239, 193), (243, 241, 240, 242), (245, 243, 242, 244), (247, 245, 244, 246), (249, 247, 246, 248), (251, 249, 248, 250), (253, 251, 250, 252), (255, 253, 252, 254), (257, 255, 254, 256), (259, 257, 256, 258), (261, 259, 258, 260), (263, 261, 260, 262), (265, 263, 262, 264), (267, 265, 264, 266), (269, 267, 266, 268), (271, 269, 268, 270), (241, 271, 270, 240), (242, 240, 270, 268, 266, 264, 262, 260, 258, 256, 254, 252, 250, 248, 246, 244), (303, 272, 273, 302), (301, 303, 302, 300), (299, 301, 300, 298), (297, 299, 298, 296), (295, 297, 296, 294), (293, 295, 294, 292), (291, 293, 292, 290), (289, 291, 290, 288), (287, 289, 288, 286), (285, 287, 286, 284), (283, 285, 284, 282), (281, 283, 282, 280), (279, 281, 280, 278), (277, 279, 278, 276), (275, 277, 276, 274), (272, 275, 274, 273), (184, 401, 403, 180), (305, 334, 335, 304), (307, 305, 304, 306), (309, 307, 306, 308), (311, 309, 308, 310), (313, 311, 310, 312), (315, 313, 312, 314), (317, 315, 314, 316), (319, 317, 316, 318), (321, 319, 318, 320), (323, 321, 320, 322), (325, 323, 322, 324), (327, 325, 324, 326), (329, 327, 326, 328), (331, 329, 328, 330), (333, 331, 330, 332), (334, 333, 332, 335), (307, 132, 128, 305), (337, 338, 339, 336), (338, 340, 341, 339), (340, 342, 343, 341), (342, 344, 345, 343), (344, 346, 347, 345), (346, 348, 349, 347), (348, 350, 351, 349), (350, 352, 353, 351), (352, 354, 355, 353), (354, 356, 357, 355), (356, 358, 359, 357), (358, 360, 361, 359), (360, 362, 363, 361), (362, 364, 365, 363), (364, 366, 367, 365), (366, 337, 336, 367), (398, 207, 192, 369), (369, 370, 371, 368), (370, 372, 373, 371), (372, 374, 375, 373), (374, 376, 377, 375), (376, 378, 379, 377), (378, 380, 381, 379), (380, 382, 383, 381), (382, 384, 385, 383), (384, 386, 387, 385), (386, 388, 389, 387), (388, 390, 391, 389), (390, 392, 393, 391), (392, 394, 395, 393), (394, 396, 397, 395), (396, 398, 399, 397), (398, 369, 368, 399), (368, 371, 338, 337), (431, 400, 401, 430), (400, 402, 403, 401), (402, 404, 405, 403), (404, 406, 407, 405), (406, 408, 409, 407), (408, 410, 411, 409), (410, 412, 413, 411), (412, 414, 415, 413), (414, 416, 417, 415), (416, 418, 419, 417), (418, 420, 421, 419), (420, 422, 423, 421), (422, 424, 425, 423), (424, 426, 427, 425), (426, 428, 429, 427), (428, 431, 430, 429), (431, 273, 274, 400), (435, 499, 501, 437), (439, 503, 505, 441), (441, 505, 507, 443), (443, 507, 509, 445), (445, 509, 511, 447), (447, 511, 513, 449), (449, 513, 515, 451), (451, 515, 517, 453), (453, 517, 519, 455), (455, 519, 521, 457), (457, 521, 523, 459), (459, 523, 525, 461), (461, 525, 527, 463), (463, 527, 529, 465), (465, 529, 531, 467), (467, 531, 533, 469), (469, 533, 535, 471), (471, 535, 537, 473), (473, 537, 539, 475), (475, 539, 541, 477), (477, 541, 543, 479), (479, 543, 545, 481), (481, 545, 547, 483), (483, 547, 549, 485), (485, 549, 551, 487), (487, 551, 553, 489), (489, 553, 555, 491), (491, 555, 557, 493), (493, 557, 559, 495), (495, 559, 496, 433), (437, 501, 503, 439), (433, 435, 560, 561), (435, 437, 562, 560), (437, 439, 563, 562), (439, 441, 564, 563), (441, 443, 565, 564), (443, 445, 566, 565), (445, 447, 567, 566), (447, 449, 568, 567), (449, 451, 569, 568), (451, 453, 570, 569), (453, 455, 571, 570), (455, 457, 572, 571), (457, 459, 573, 572), (459, 461, 574, 573), (461, 463, 575, 574), (463, 465, 576, 575), (465, 467, 577, 576), (467, 469, 578, 577), (469, 471, 579, 578), (471, 473, 580, 579), (473, 475, 581, 580), (475, 477, 582, 581), (477, 479, 583, 582), (479, 481, 584, 583), (481, 483, 585, 584), (483, 485, 586, 585), (485, 487, 587, 586), (487, 489, 588, 587), (489, 491, 589, 588), (491, 493, 590, 589), (493, 495, 591, 590), (495, 433, 561, 591), (432, 434, 436, 438, 440, 442, 444, 446, 448, 450, 452, 454, 456, 458, 460, 462, 464, 466, 468, 470, 472, 474, 476, 478, 480, 482, 484, 486, 488, 490, 492, 494), (499, 496, 592, 593), (501, 499, 593, 594), (503, 501, 594, 595), (505, 503, 595, 596), (507, 505, 596, 597), (509, 507, 597, 598), (511, 509, 598, 599), (513, 511, 599, 600), (515, 513, 600, 601), (517, 515, 601, 602), (519, 517, 602, 603), (521, 519, 603, 604), (523, 521, 604, 605), (525, 523, 605, 606), (527, 525, 606, 607), (529, 527, 607, 608), (531, 529, 608, 609), (533, 531, 609, 610), (535, 533, 610, 611), (537, 535, 611, 612), (539, 537, 612, 613), (541, 539, 613, 614), (543, 541, 614, 615), (545, 543, 615, 616), (547, 545, 616, 617), (549, 547, 617, 618), (551, 549, 618, 619), (553, 551, 619, 620), (555, 553, 620, 621), (557, 555, 621, 622), (559, 557, 622, 623), (496, 559, 623, 592), (433, 496, 499, 435), (434, 432, 561, 560), (436, 434, 560, 562), (438, 436, 562, 563), (440, 438, 563, 564), (442, 440, 564, 565), (444, 442, 565, 566), (446, 444, 566, 567), (448, 446, 567, 568), (450, 448, 568, 569), (452, 450, 569, 570), (454, 452, 570, 571), (456, 454, 571, 572), (458, 456, 572, 573), (460, 458, 573, 574), (462, 460, 574, 575), (464, 462, 575, 576), (466, 464, 576, 577), (468, 466, 577, 578), (470, 468, 578, 579), (472, 470, 579, 580), (474, 472, 580, 581), (476, 474, 581, 582), (478, 476, 582, 583), (480, 478, 583, 584), (482, 480, 584, 585), (484, 482, 585, 586), (486, 484, 586, 587), (488, 486, 587, 588), (490, 488, 588, 589), (492, 490, 589, 590), (494, 492, 590, 591), (432, 494, 591, 561), (624, 625, 593, 592), (625, 626, 594, 593), (626, 627, 595, 594), (627, 628, 596, 595), (628, 629, 597, 596), (629, 630, 598, 597), (630, 631, 599, 598), (631, 632, 600, 599), (632, 633, 601, 600), (633, 634, 602, 601), (634, 635, 603, 602), (635, 636, 604, 603), (636, 637, 605, 604), (637, 638, 606, 605), (638, 639, 607, 606), (639, 640, 608, 607), (640, 641, 609, 608), (641, 642, 610, 609), (642, 643, 611, 610), (643, 644, 612, 611), (644, 645, 613, 612), (645, 646, 614, 613), (646, 647, 615, 614), (647, 648, 616, 615), (648, 649, 617, 616), (649, 650, 618, 617), (650, 651, 619, 618), (651, 652, 620, 619), (652, 653, 621, 620), (653, 654, 622, 621), (654, 655, 623, 622), (655, 624, 592, 623), (558, 497, 624, 655), (556, 558, 655, 654), (554, 556, 654, 653), (552, 554, 653, 652), (550, 552, 652, 651), (548, 550, 651, 650), (546, 548, 650, 649), (544, 546, 649, 648), (542, 544, 648, 647), (540, 542, 647, 646), (538, 540, 646, 645), (536, 538, 645, 644), (534, 536, 644, 643), (532, 534, 643, 642), (530, 532, 642, 641), (528, 530, 641, 640), (526, 528, 640, 639), (524, 526, 639, 638), (522, 524, 638, 637), (520, 522, 637, 636), (518, 520, 636, 635), (516, 518, 635, 634), (514, 516, 634, 633), (512, 514, 633, 632), (510, 512, 632, 631), (508, 510, 631, 630), (506, 508, 630, 629), (504, 506, 629, 628), (502, 504, 628, 627), (500, 502, 627, 626), (498, 500, 626, 625), (497, 498, 625, 624), (671, 703, 673, 656), (658, 677, 679, 659), (659, 679, 681, 660), (660, 681, 683, 661), (661, 683, 685, 662), (662, 685, 687, 663), (663, 687, 689, 664), (664, 689, 691, 665), (665, 691, 693, 666), (666, 693, 695, 667), (667, 695, 697, 668), (668, 697, 699, 669), (669, 699, 701, 670), (670, 701, 703, 671), (656, 673, 675, 657), (657, 675, 677, 658), (656, 657, 658, 659, 660, 661, 662, 663, 664, 665, 666, 667, 668, 669, 670, 671), (675, 673, 672, 674), (677, 675, 674, 676), (679, 677, 676, 678), (681, 679, 678, 680), (683, 681, 680, 682), (685, 683, 682, 684), (687, 685, 684, 686), (689, 687, 686, 688), (691, 689, 688, 690), (693, 691, 690, 692), (695, 693, 692, 694), (697, 695, 694, 696), (699, 697, 696, 698), (701, 699, 698, 700), (703, 701, 700, 702), (673, 703, 702, 672), (674, 672, 702, 700, 698, 696, 694, 692, 690, 688, 686, 684, 682, 680, 678, 676), (719, 751, 721, 704), (706, 725, 727, 707), (707, 727, 729, 708), (708, 729, 731, 709), (709, 731, 733, 710), (710, 733, 735, 711), (711, 735, 737, 712), (712, 737, 739, 713), (713, 739, 741, 714), (714, 741, 743, 715), (715, 743, 745, 716), (716, 745, 747, 717), (717, 747, 749, 718), (718, 749, 751, 719), (704, 721, 723, 705), (705, 723, 725, 706), (704, 705, 706, 707, 708, 709, 710, 711, 712, 713, 714, 715, 716, 717, 718, 719), (723, 721, 720, 722), (725, 723, 722, 724), (727, 725, 724, 726), (729, 727, 726, 728), (731, 729, 728, 730), (733, 731, 730, 732), (735, 733, 732, 734), (737, 735, 734, 736), (739, 737, 736, 738), (741, 739, 738, 740), (743, 741, 740, 742), (745, 743, 742, 744), (747, 745, 744, 746), (749, 747, 746, 748), (751, 749, 748, 750), (721, 751, 750, 720), (722, 720, 750, 748, 746, 744, 742, 740, 738, 736, 734, 732, 730, 728, 726, 724)])
me_cylinder_004.polygons.foreach_set('use_smooth', [0, 0, 0, 0, 0, 0, 0, 0, 0, 0, 0, 0, 0, 0, 0, 0, 0, 0, 0, 0, 0, 0, 0, 0, 0, 0, 0, 0, 0, 0, 0, 0, 0, 0, 0, 0, 0, 0, 0, 0, 0, 0, 0, 0, 0, 0, 0, 0, 0, 0, 0, 0, 0, 0, 0, 0, 0, 0, 0, 0, 0, 0, 0, 0, 0, 0, 0, 0, 0, 0, 0, 0, 0, 0, 0, 0, 0, 0, 0, 0, 0, 0, 0, 0, 0, 0, 0, 0, 0, 0, 0, 0, 0, 0, 0, 0, 0, 0, 1, 1, 1, 1, 1, 1, 1, 1, 1, 1, 1, 1, 1, 1, 1, 1, 1, 1, 1, 1, 1, 1, 1, 1, 1, 1, 1, 1, 1, 1, 1, 1, 1, 1, 1, 1, 1, 1, 1, 1, 1, 1, 1, 1, 1, 1, 1, 1, 1, 1, 1, 1, 1, 1, 1, 1, 1, 1, 1, 1, 1, 1, 1, 1, 1, 1, 1, 1, 1, 1, 1, 1, 1, 1, 1, 1, 1, 1, 1, 1, 1, 1, 1, 1, 1, 1, 1, 1, 1, 1, 1, 1, 1, 1, 1, 1, 1, 1, 1, 1, 1, 1, 1, 1, 1, 1, 1, 1, 1, 1, 1, 1, 1, 1, 1, 1, 1, 1, 1, 1, 1, 1, 1, 1, 1, 1, 1, 1, 1, 1, 1, 1, 1, 1, 1, 1, 1, 1, 1, 1, 1, 1, 1, 1, 1, 1, 1, 1, 1, 1, 1, 1, 1, 1, 1, 1, 1, 1, 1, 1, 1, 1, 1, 1, 1, 1, 1, 1, 1, 1, 1, 1, 1, 1, 1, 1, 1, 1, 1, 1, 1, 1, 1, 1, 1, 1, 1, 1, 1, 1, 1, 1, 1, 1, 1, 1, 1, 1, 1, 1, 1, 1, 1, 1, 1, 1, 1, 1, 1, 1, 1, 1, 1, 1, 1, 1, 1, 1, 1, 1, 1, 1, 1, 1, 1, 1, 1, 1, 1, 1, 1, 1, 1, 1, 1, 1, 1, 1, 1, 1, 1, 1, 1, 1, 1, 1, 1, 1, 1, 1, 1, 1, 1, 1, 1, 1, 1, 1, 1, 1, 1, 1, 1, 1, 1, 1, 1, 1, 1, 1, 1, 1, 1, 1, 1, 1, 1, 1, 1, 1, 1, 1, 1, 1, 1, 1, 1, 1, 1, 1, 0, 0, 0, 0, 0, 0, 0, 0, 0, 0, 0, 0, 0, 0, 0, 0, 0, 0, 0, 0, 0, 0, 0, 0, 0, 0, 0, 0, 0, 0, 0, 0, 0, 0, 0, 0, 0, 0, 0, 0, 0, 0, 0, 0, 0, 0, 0, 0, 0, 0, 0, 0, 0, 0, 0, 0, 0, 0, 0, 0, 0, 0, 0, 0, 0, 0, 0, 0, 0, 0, 0, 0, 0, 0, 0, 0, 0, 0, 0, 0, 0, 0, 0, 0, 0, 0, 0, 0, 0, 0, 0, 0, 0, 0, 0, 0, 0, 0, 0, 0, 0, 0, 0, 0, 0, 0, 0, 0, 0, 0, 0, 0, 0, 0, 0, 0, 0, 0, 0, 0, 0, 0, 0, 0, 0, 0, 0, 0, 0, 0, 0, 0, 0, 0, 0, 0, 0, 0, 0, 0, 0, 0, 0, 0, 0, 0, 0, 0, 0, 0, 0, 0, 0, 0, 0, 0, 0, 0, 0, 0, 0, 0, 0, 0, 0, 0, 0, 0, 0, 0, 0, 0, 0, 0, 0, 0, 0, 0, 0, 0, 0, 0, 0, 0, 0, 0, 0, 0, 0, 0, 0, 0, 0, 0, 0, 0, 0, 0, 0, 0, 0, 0, 0, 0, 0, 0, 0, 0, 0, 0, 0, 0, 0, 0, 0, 0, 0, 0, 0, 0, 0, 0, 0, 0, 0, 0, 0, 0, 0, 0, 0, 0, 0, 0, 0, 0, 0, 0, 0, 0, 0, 0, 0, 0, 0, 0, 0, 0, 0, 0, 0, 0, 0, 0, 0, 0, 0, 0, 0, 0, 0])
me_cylinder_004.polygons.foreach_set('material_index', [0, 0, 0, 0, 0, 0, 0, 0, 0, 0, 0, 0, 0, 0, 0, 0, 0, 0, 0, 0, 0, 0, 0, 0, 0, 0, 0, 0, 0, 0, 0, 0, 0, 0, 0, 0, 0, 0, 0, 0, 0, 0, 0, 0, 0, 0, 0, 0, 0, 0, 0, 0, 0, 0, 0, 0, 0, 0, 0, 0, 0, 0, 0, 0, 0, 0, 0, 0, 0, 0, 0, 0, 0, 0, 0, 0, 0, 0, 0, 0, 0, 0, 0, 0, 0, 0, 0, 0, 0, 0, 0, 0, 0, 0, 0, 0, 0, 0, 3, 3, 3, 3, 3, 3, 3, 3, 3, 3, 3, 3, 3, 3, 3, 2, 2, 2, 2, 2, 2, 2, 2, 2, 2, 2, 2, 2, 2, 2, 2, 3, 2, 3, 2, 2, 2, 2, 2, 2, 2, 2, 2, 2, 2, 2, 2, 3, 3, 3, 3, 3, 3, 3, 3, 3, 3, 3, 3, 3, 3, 2, 3, 3, 3, 3, 3, 3, 3, 3, 3, 3, 3, 3, 3, 3, 3, 3, 3, 3, 3, 3, 3, 3, 3, 3, 3, 3, 3, 3, 3, 3, 3, 3, 3, 3, 3, 3, 3, 3, 3, 3, 3, 3, 3, 3, 3, 3, 3, 3, 3, 3, 3, 3, 3, 3, 3, 3, 3, 3, 3, 3, 3, 3, 3, 3, 3, 3, 3, 3, 3, 3, 3, 3, 3, 3, 3, 3, 3, 3, 3, 3, 3, 3, 3, 1, 3, 3, 3, 3, 3, 3, 3, 3, 3, 3, 3, 3, 3, 3, 3, 3, 3, 3, 3, 3, 3, 3, 3, 3, 3, 3, 3, 3, 3, 3, 3, 3, 3, 3, 3, 3, 3, 3, 3, 3, 3, 3, 2, 2, 2, 2, 2, 2, 2, 2, 2, 2, 2, 2, 2, 2, 2, 2, 2, 2, 2, 2, 2, 2, 2, 2, 2, 2, 2, 2, 2, 2, 2, 2, 2, 3, 3, 3, 3, 3, 3, 3, 3, 3, 3, 3, 3, 3, 3, 3, 3, 3, 3, 2, 2, 2, 2, 2, 2, 2, 2, 2, 2, 2, 2, 2, 2, 2, 2, 3, 3, 3, 3, 3, 3, 3, 3, 3, 3, 3, 3, 3, 3, 3, 3, 3, 3, 2, 2, 2, 2, 2, 2, 2, 2, 2, 2, 2, 2, 2, 2, 2, 2, 2, 0, 0, 0, 0, 0, 0, 0, 0, 0, 0, 0, 0, 0, 0, 0, 0, 0, 0, 0, 0, 0, 0, 0, 0, 0, 0, 0, 0, 0, 0, 0, 0, 0, 0, 0, 0, 0, 0, 0, 0, 0, 0, 0, 0, 0, 0, 0, 0, 0, 0, 0, 0, 0, 0, 0, 0, 0, 0, 0, 0, 0, 0, 0, 0, 0, 0, 0, 0, 0, 0, 0, 0, 0, 0, 0, 0, 0, 0, 0, 0, 0, 0, 0, 0, 0, 0, 0, 0, 0, 0, 0, 0, 0, 0, 0, 0, 0, 0, 0, 0, 0, 0, 0, 0, 0, 0, 0, 0, 0, 0, 0, 0, 0, 0, 0, 0, 0, 0, 0, 0, 0, 0, 0, 0, 0, 0, 0, 0, 0, 5, 5, 5, 5, 5, 5, 5, 5, 5, 5, 5, 5, 5, 5, 5, 5, 5, 5, 5, 5, 5, 5, 5, 5, 5, 5, 5, 5, 5, 5, 5, 5, 0, 0, 0, 0, 0, 0, 0, 0, 0, 0, 0, 0, 0, 0, 0, 0, 0, 0, 0, 0, 0, 0, 0, 0, 0, 0, 0, 0, 0, 0, 0, 0, 6, 6, 6, 6, 6, 6, 6, 6, 6, 6, 6, 6, 6, 6, 6, 6, 6, 6, 6, 6, 6, 6, 6, 6, 6, 6, 6, 6, 6, 6, 6, 6, 6, 6, 7, 7, 7, 7, 7, 7, 7, 7, 7, 7, 7, 7, 7, 7, 7, 7, 7, 7, 7, 7, 7, 7, 7, 7, 7, 7, 7, 7, 7, 7, 7, 7, 7, 7])
_uv = me_cylinder_004.uv_layers.new(name='UVMap')
_uv.uv.foreach_set('vector', [1.0, 0.5232, 1.0, 0.9882, 0.9687, 0.9882, 0.9688, 0.5232, 0.9062, 0.5232, 0.9062, 0.9882, 0.875, 0.9882, 0.875, 0.5232, 0.875, 0.5232, 0.875, 0.9882, 0.8437, 0.9882, 0.8438, 0.5232, 0.8437, 0.5232, 0.8438, 0.9882, 0.8125, 0.9882, 0.8125, 0.5232, 0.8125, 0.5232, 0.8125, 0.9882, 0.7812, 0.9882, 0.7812, 0.5232, 0.7812, 0.5232, 0.7812, 0.9882, 0.75, 0.9882, 0.75, 0.5232, 0.75, 0.5232, 0.75, 0.9882, 0.7187, 0.9882, 0.7188, 0.5232, 0.7188, 0.5232, 0.7188, 0.9882, 0.6875, 0.9882, 0.6875, 0.5232, 0.6875, 0.5232, 0.6875, 0.9882, 0.6562, 0.9882, 0.6562, 0.5232, 0.6562, 0.5232, 0.6562, 0.9882, 0.625, 0.9882, 0.625, 0.5232, 0.625, 0.5232, 0.625, 0.9882, 0.5937, 0.9882, 0.5938, 0.5232, 0.5938, 0.5232, 0.5938, 0.9882, 0.5625, 0.9882, 0.5625, 0.5232, 0.5625, 0.5232, 0.5625, 0.9882, 0.5312, 0.9882, 0.5312, 0.5232, 0.5312, 0.5232, 0.5312, 0.9882, 0.5, 0.9882, 0.5, 0.5232, 0.5, 0.5232, 0.5, 0.9882, 0.4687, 0.9882, 0.4688, 0.5232, 0.4687, 0.5232, 0.4688, 0.9882, 0.4375, 0.9882, 0.4375, 0.5232, 0.4375, 0.5232, 0.4375, 0.9882, 0.4062, 0.9882, 0.4062, 0.5232, 0.4062, 0.5232, 0.4062, 0.9882, 0.375, 0.9882, 0.375, 0.5232, 0.375, 0.5232, 0.375, 0.9882, 0.3437, 0.9882, 0.3438, 0.5232, 0.3438, 0.5232, 0.3438, 0.9882, 0.3125, 0.9882, 0.3125, 0.5232, 0.3125, 0.5232, 0.3125, 0.9882, 0.2812, 0.9882, 0.2812, 0.5232, 0.2812, 0.5232, 0.2812, 0.9882, 0.25, 0.9882, 0.25, 0.5232, 0.25, 0.5232, 0.25, 0.9882, 0.2188, 0.9882, 0.2188, 0.5232, 0.2188, 0.5232, 0.2188, 0.9882, 0.1875, 0.9882, 0.1875, 0.5232, 0.1875, 0.5232, 0.1875, 0.9882, 0.1563, 0.9882, 0.1563, 0.5232, 0.1562, 0.5232, 0.1562, 0.9882, 0.125, 0.9882, 0.125, 0.5232, 0.125, 0.5232, 0.125, 0.9882, 0.09375, 0.9882, 0.09375, 0.5232, 0.09375, 0.5232, 0.09375, 0.9882, 0.0625, 0.9882, 0.0625, 0.5232, 0.0625, 0.5232, 0.0625, 0.9882, 0.03125, 0.9882, 0.03125, 0.5232, 0.9688, 0.5232, 0.9688, 0.9882, 0.9375, 0.9882, 0.9375, 0.5232, 0.9375, 0.5232, 0.9375, 0.9882, 0.9063, 0.9882, 0.9062, 0.5232, 0.03125, 0.5232, 0.03125, 0.9882, 0.0, 0.9882, 0.0, 0.5232, 0.2968, 0.4854, 0.25, 0.49, 0.25, 0.4884, 0.2965, 0.4838, 0.3418, 0.4717, 0.2968, 0.4854, 0.2965, 0.4838, 0.3412, 0.4702, 0.3833, 0.4496, 0.3418, 0.4717, 0.3412, 0.4702, 0.3824, 0.4482, 0.4197, 0.4197, 0.3833, 0.4496, 0.3824, 0.4482, 0.4186, 0.4186, 0.4496, 0.3833, 0.4197, 0.4197, 0.4186, 0.4186, 0.4482, 0.3824, 0.4717, 0.3418, 0.4496, 0.3833, 0.4482, 0.3824, 0.4702, 0.3412, 0.4854, 0.2968, 0.4717, 0.3418, 0.4702, 0.3412, 0.4838, 0.2965, 0.49, 0.25, 0.4854, 0.2968, 0.4838, 0.2965, 0.4884, 0.25, 0.4854, 0.2032, 0.49, 0.25, 0.4884, 0.25, 0.4838, 0.2035, 0.4717, 0.1582, 0.4854, 0.2032, 0.4838, 0.2035, 0.4702, 0.1588, 0.4496, 0.1167, 0.4717, 0.1582, 0.4702, 0.1588, 0.4482, 0.1176, 0.4197, 0.08029, 0.4496, 0.1167, 0.4482, 0.1176, 0.4186, 0.08144, 0.3833, 0.05045, 0.4197, 0.08029, 0.4186, 0.08144, 0.3824, 0.0518, 0.3418, 0.02827, 0.3833, 0.05045, 0.3824, 0.0518, 0.3412, 0.02977, 0.2968, 0.01461, 0.3418, 0.02827, 0.3412, 0.02977, 0.2965, 0.0162, 0.25, 0.01, 0.2968, 0.01461, 0.2965, 0.0162, 0.25, 0.01162, 0.2032, 0.01461, 0.25, 0.01, 0.25, 0.01162, 0.2035, 0.0162, 0.1582, 0.02827, 0.2032, 0.01461, 0.2035, 0.0162, 0.1588, 0.02977, 0.1167, 0.05045, 0.1582, 0.02827, 0.1588, 0.02977, 0.1176, 0.0518, 0.08029, 0.08029, 0.1167, 0.05045, 0.1176, 0.0518, 0.08144, 0.08144, 0.05045, 0.1167, 0.08029, 0.08029, 0.08144, 0.08144, 0.0518, 0.1176, 0.02827, 0.1582, 0.05045, 0.1167, 0.0518, 0.1176, 0.02977, 0.1588, 0.01461, 0.2032, 0.02827, 0.1582, 0.02977, 0.1588, 0.0162, 0.2035, 0.01, 0.25, 0.01461, 0.2032, 0.0162, 0.2035, 0.01162, 0.25, 0.01461, 0.2968, 0.01, 0.25, 0.01162, 0.25, 0.0162, 0.2965, 0.02827, 0.3418, 0.01461, 0.2968, 0.0162, 0.2965, 0.02977, 0.3412, 0.05045, 0.3833, 0.02827, 0.3418, 0.02977, 0.3412, 0.0518, 0.3824, 0.08029, 0.4197, 0.05045, 0.3833, 0.0518, 0.3824, 0.08144, 0.4186, 0.1167, 0.4496, 0.08029, 0.4197, 0.08144, 0.4186, 0.1176, 0.4482, 0.1582, 0.4717, 0.1167, 0.4496, 0.1176, 0.4482, 0.1588, 0.4702, 0.2032, 0.4854, 0.1582, 0.4717, 0.1588, 0.4702, 0.2035, 0.4838, 0.25, 0.49, 0.2032, 0.4854, 0.2035, 0.4838, 0.25, 0.4884, 0.2965, 0.4838, 0.25, 0.4884, 0.2035, 0.4838, 0.1588, 0.4702, 0.1176, 0.4482, 0.08144, 0.4186, 0.0518, 0.3824, 0.02977, 0.3412, 0.0162, 0.2965, 0.01162, 0.25, 0.0162, 0.2035, 0.02977, 0.1588, 0.0518, 0.1176, 0.08144, 0.08144, 0.1176, 0.0518, 0.1588, 0.02977, 0.2035, 0.0162, 0.25, 0.01162, 0.2965, 0.0162, 0.3412, 0.02977, 0.3824, 0.0518, 0.4186, 0.08144, 0.4482, 0.1176, 0.4702, 0.1588, 0.4838, 0.2035, 0.4884, 0.25, 0.4838, 0.2965, 0.4702, 0.3412, 0.4482, 0.3824, 0.4186, 0.4186, 0.3824, 0.4482, 0.3412, 0.4702, 1.0, 0.5232, 0.9688, 0.5232, 0.969, 0.5, 0.9998, 0.5, 0.9688, 0.5232, 0.9375, 0.5232, 0.9377, 0.5, 0.9685, 0.5, 0.9375, 0.5232, 0.9062, 0.5232, 0.9065, 0.5, 0.9373, 0.5, 0.9062, 0.5232, 0.875, 0.5232, 0.8752, 0.5, 0.906, 0.5, 0.875, 0.5232, 0.8438, 0.5232, 0.844, 0.5, 0.8748, 0.5, 0.8437, 0.5232, 0.8125, 0.5232, 0.8127, 0.5, 0.8435, 0.5, 0.8125, 0.5232, 0.7812, 0.5232, 0.7815, 0.5, 0.8123, 0.5, 0.7812, 0.5232, 0.75, 0.5232, 0.7502, 0.5, 0.781, 0.5, 0.75, 0.5232, 0.7188, 0.5232, 0.719, 0.5, 0.7498, 0.5, 0.7188, 0.5232, 0.6875, 0.5232, 0.6877, 0.5, 0.7185, 0.5, 0.6875, 0.5232, 0.6562, 0.5232, 0.6565, 0.5, 0.6873, 0.5, 0.6562, 0.5232, 0.625, 0.5232, 0.6252, 0.5, 0.656, 0.5, 0.625, 0.5232, 0.5938, 0.5232, 0.594, 0.5, 0.6248, 0.5, 0.5938, 0.5232, 0.5625, 0.5232, 0.5627, 0.5, 0.5935, 0.5, 0.5625, 0.5232, 0.5312, 0.5232, 0.5315, 0.5, 0.5623, 0.5, 0.5312, 0.5232, 0.5, 0.5232, 0.5002, 0.5, 0.531, 0.5, 0.5, 0.5232, 0.4688, 0.5232, 0.469, 0.5, 0.4998, 0.5, 0.4687, 0.5232, 0.4375, 0.5232, 0.4377, 0.5, 0.4685, 0.5, 0.4375, 0.5232, 0.4062, 0.5232, 0.4065, 0.5, 0.4373, 0.5, 0.4062, 0.5232, 0.375, 0.5232, 0.3752, 0.5, 0.406, 0.5, 0.375, 0.5232, 0.3438, 0.5232, 0.344, 0.5, 0.3748, 0.5, 0.3438, 0.5232, 0.3125, 0.5232, 0.3127, 0.5, 0.3435, 0.5, 0.3125, 0.5232, 0.2812, 0.5232, 0.2815, 0.5, 0.3123, 0.5, 0.2812, 0.5232, 0.25, 0.5232, 0.2502, 0.5, 0.281, 0.5, 0.25, 0.5232, 0.2188, 0.5232, 0.219, 0.5, 0.2498, 0.5, 0.2188, 0.5232, 0.1875, 0.5232, 0.1877, 0.5, 0.2185, 0.5, 0.1875, 0.5232, 0.1563, 0.5232, 0.1565, 0.5, 0.1873, 0.5, 0.1562, 0.5232, 0.125, 0.5232, 0.1252, 0.5, 0.156, 0.5, 0.125, 0.5232, 0.09375, 0.5232, 0.09396, 0.5, 0.1248, 0.5, 0.09375, 0.5232, 0.0625, 0.5232, 0.06271, 0.5, 0.09354, 0.5, 0.0625, 0.5232, 0.03125, 0.5232, 0.03146, 0.5, 0.06229, 0.5, 0.03125, 0.5232, 0.0, 0.5232, 0.0002083, 0.5, 0.03104, 0.5, 0.75, 0.4868, 0.7962, 0.4823, 0.8406, 0.4688, 0.8816, 0.4469, 0.9174, 0.4174, 0.9469, 0.3816, 0.9688, 0.3406, 0.9823, 0.2962, 0.9868, 0.25, 0.9823, 0.2038, 0.9688, 0.1594, 0.9469, 0.1184, 0.9174, 0.08256, 0.8816, 0.05311, 0.8406, 0.03122, 0.7962, 0.01775, 0.75, 0.0132, 0.7038, 0.01775, 0.6594, 0.03122, 0.6184, 0.05311, 0.5826, 0.08256, 0.5531, 0.1184, 0.5312, 0.1594, 0.5177, 0.2038, 0.5132, 0.25, 0.5177, 0.2962, 0.5312, 0.3406, 0.5531, 0.3816, 0.5826, 0.4174, 0.6184, 0.4469, 0.6594, 0.4688, 0.7038, 0.4823, 0.875, 0.5554, 0.875, 0.5627, 0.8125, 0.5627, 0.8125, 0.5554, 0.75, 0.5554, 0.75, 0.5627, 0.6875, 0.5627, 0.6875, 0.5554, 0.6875, 0.5554, 0.6875, 0.5627, 0.625, 0.5627, 0.625, 0.5554, 0.625, 0.5554, 0.625, 0.5627, 0.5625, 0.5627, 0.5625, 0.5554, 0.5625, 0.5554, 0.5625, 0.5627, 0.5, 0.5627, 0.5, 0.5554, 0.5, 0.5554, 0.5, 0.5627, 0.4375, 0.5627, 0.4375, 0.5554, 0.4375, 0.5554, 0.4375, 0.5627, 0.375, 0.5627, 0.375, 0.5554, 0.375, 0.5554, 0.375, 0.5627, 0.3125, 0.5627, 0.3125, 0.5554, 0.3125, 0.5554, 0.3125, 0.5627, 0.25, 0.5627, 0.25, 0.5554, 0.25, 0.5554, 0.25, 0.5627, 0.1875, 0.5627, 0.1875, 0.5554, 0.1875, 0.5554, 0.1875, 0.5627, 0.125, 0.5627, 0.125, 0.5554, 0.125, 0.5554, 0.125, 0.5627, 0.0625, 0.5627, 0.0625, 0.5554, 0.0625, 0.5554, 0.0625, 0.5627, 0.0, 0.5627, 0.0, 0.5554, 0.8125, 0.5554, 0.8125, 0.5627, 0.75, 0.5627, 0.75, 0.5554, 0.3125, 0.5021, 0.3125, 0.5063, 0.25, 0.5063, 0.25, 0.5021, 0.0625, 0.7532, 0.0625, 0.9994, 0.0, 0.9994, 0.0, 0.7532, 0.125, 0.7532, 0.125, 0.9994, 0.0625, 0.9994, 0.0625, 0.7532, 0.1875, 0.7532, 0.1875, 0.9994, 0.125, 0.9994, 0.125, 0.7532, 0.25, 0.7532, 0.25, 0.9994, 0.1875, 0.9994, 0.1875, 0.7532, 0.3125, 0.7532, 0.3125, 0.9994, 0.25, 0.9994, 0.25, 0.7532, 0.375, 0.7532, 0.375, 0.9994, 0.3125, 0.9994, 0.3125, 0.7532, 0.4375, 0.7532, 0.4375, 0.9994, 0.375, 0.9994, 0.375, 0.7532, 0.5, 0.7532, 0.5, 0.9994, 0.4375, 0.9994, 0.4375, 0.7532, 0.5625, 0.7532, 0.5625, 0.9994, 0.5, 0.9994, 0.5, 0.7532, 0.625, 0.7532, 0.625, 0.9994, 0.5625, 0.9994, 0.5625, 0.7532, 0.6875, 0.7532, 0.6875, 0.9994, 0.625, 0.9994, 0.625, 0.7532, 0.75, 0.7532, 0.75, 0.9994, 0.6875, 0.9994, 0.6875, 0.7532, 0.8125, 0.7532, 0.8125, 0.9994, 0.75, 0.9994, 0.75, 0.7532, 0.875, 0.7532, 0.875, 0.9994, 0.8125, 0.9994, 0.8125, 0.7532, 0.9375, 0.7532, 0.9375, 0.9994, 0.875, 0.9994, 0.875, 0.7532, 1.0, 0.7532, 1.0, 0.9994, 0.9375, 0.9994, 0.9375, 0.7532, 0.125, 0.5191, 0.125, 0.5212, 0.0625, 0.5212, 0.0625, 0.5191, 0.9375, 0.5657, 0.9375, 0.747, 0.875, 0.747, 0.875, 0.5657, 1.0, 0.5554, 1.0, 0.5627, 0.9375, 0.5627, 0.9375, 0.5554, 0.875, 0.5657, 0.875, 0.747, 0.8125, 0.747, 0.8125, 0.5657, 0.8125, 0.5657, 0.8125, 0.747, 0.75, 0.747, 0.75, 0.5657, 0.75, 0.5657, 0.75, 0.747, 0.6875, 0.747, 0.6875, 0.5657, 0.6875, 0.5657, 0.6875, 0.747, 0.625, 0.747, 0.625, 0.5657, 0.625, 0.5657, 0.625, 0.747, 0.5625, 0.747, 0.5625, 0.5657, 0.5625, 0.5657, 0.5625, 0.747, 0.5, 0.747, 0.5, 0.5657, 0.5, 0.5657, 0.5, 0.747, 0.4375, 0.747, 0.4375, 0.5657, 0.4375, 0.5657, 0.4375, 0.747, 0.375, 0.747, 0.375, 0.5657, 0.375, 0.5657, 0.375, 0.747, 0.3125, 0.747, 0.3125, 0.5657, 0.3125, 0.5657, 0.3125, 0.747, 0.25, 0.747, 0.25, 0.5657, 0.25, 0.5657, 0.25, 0.747, 0.1875, 0.747, 0.1875, 0.5657, 0.1875, 0.5657, 0.1875, 0.747, 0.125, 0.747, 0.125, 0.5657, 0.125, 0.5657, 0.125, 0.747, 0.0625, 0.747, 0.0625, 0.5657, 0.0625, 0.5191, 0.0625, 0.5212, 0.0, 0.5212, 0.0, 0.5191, 0.9375, 0.5191, 0.9375, 0.5212, 0.875, 0.5212, 0.875, 0.5191, 0.875, 0.5191, 0.875, 0.5212, 0.8125, 0.5212, 0.8125, 0.5191, 0.8125, 0.5191, 0.8125, 0.5212, 0.75, 0.5212, 0.75, 0.5191, 0.75, 0.5191, 0.75, 0.5212, 0.6875, 0.5212, 0.6875, 0.5191, 0.6875, 0.5191, 0.6875, 0.5212, 0.625, 0.5212, 0.625, 0.5191, 0.625, 0.5191, 0.625, 0.5212, 0.5625, 0.5212, 0.5625, 0.5191, 0.5625, 0.5191, 0.5625, 0.5212, 0.5, 0.5212, 0.5, 0.5191, 0.5, 0.5191, 0.5, 0.5212, 0.4375, 0.5212, 0.4375, 0.5191, 0.4375, 0.5191, 0.4375, 0.5212, 0.375, 0.5212, 0.375, 0.5191, 0.375, 0.5191, 0.375, 0.5212, 0.3125, 0.5212, 0.3125, 0.5191, 0.3125, 0.5191, 0.3125, 0.5212, 0.25, 0.5212, 0.25, 0.5191, 0.25, 0.5191, 0.25, 0.5212, 0.1875, 0.5212, 0.1875, 0.5191, 0.1875, 0.5191, 0.1875, 0.5212, 0.125, 0.5212, 0.125, 0.5191, 0.0625, 0.5657, 0.0625, 0.747, 0.0, 0.747, 0.0, 0.5657, 1.0, 0.5191, 1.0, 0.5212, 0.9375, 0.5212, 0.9375, 0.5191, 0.0625, 0.5212, 0.0625, 0.5297, 0.0, 0.5297, 0.0, 0.5212, 0.0625, 0.5297, 0.0625, 0.5383, 0.0, 0.5383, 0.0, 0.5297, 0.1875, 0.5477, 0.1875, 0.5554, 0.125, 0.5554, 0.125, 0.5477, 0.125, 0.5383, 0.125, 0.5458, 0.0625, 0.5458, 0.0625, 0.5383, 0.125, 0.5063, 0.125, 0.5063, 0.0625, 0.5063, 0.0625, 0.5063, 0.125, 0.5212, 0.125, 0.5297, 0.0625, 0.5297, 0.0625, 0.5212, 0.125, 0.5297, 0.125, 0.5383, 0.0625, 0.5383, 0.0625, 0.5297, 0.0625, 0.5383, 0.0625, 0.5458, 0.0, 0.5458, 0.0, 0.5383, 0.0625, 0.5477, 0.0625, 0.5554, 0.0, 0.5554, 0.0, 0.5477, 0.1875, 0.5063, 0.1875, 0.5063, 0.125, 0.5063, 0.125, 0.5063, 0.1875, 0.5212, 0.1875, 0.5297, 0.125, 0.5297, 0.125, 0.5212, 0.1875, 0.5297, 0.1875, 0.5383, 0.125, 0.5383, 0.125, 0.5297, 0.25, 0.5477, 0.25, 0.5554, 0.1875, 0.5554, 0.1875, 0.5477, 0.1875, 0.5383, 0.1875, 0.5458, 0.125, 0.5458, 0.125, 0.5383, 0.25, 0.5063, 0.25, 0.5063, 0.1875, 0.5063, 0.1875, 0.5063, 0.25, 0.5212, 0.25, 0.5297, 0.1875, 0.5297, 0.1875, 0.5212, 0.25, 0.5297, 0.25, 0.5383, 0.1875, 0.5383, 0.1875, 0.5297, 0.3125, 0.5477, 0.3125, 0.5554, 0.25, 0.5554, 0.25, 0.5477, 0.25, 0.5383, 0.25, 0.5458, 0.1875, 0.5458, 0.1875, 0.5383, 0.3125, 0.5063, 0.3125, 0.5063, 0.25, 0.5063, 0.25, 0.5063, 0.3125, 0.5212, 0.3125, 0.5297, 0.25, 0.5297, 0.25, 0.5212, 0.3125, 0.5297, 0.3125, 0.5383, 0.25, 0.5383, 0.25, 0.5297, 0.375, 0.5477, 0.375, 0.5554, 0.3125, 0.5554, 0.3125, 0.5477, 0.3125, 0.5383, 0.3125, 0.5458, 0.25, 0.5458, 0.25, 0.5383, 0.375, 0.5063, 0.375, 0.5063, 0.3125, 0.5063, 0.3125, 0.5063, 0.375, 0.5212, 0.375, 0.5297, 0.3125, 0.5297, 0.3125, 0.5212, 0.375, 0.5297, 0.375, 0.5383, 0.3125, 0.5383, 0.3125, 0.5297, 0.4375, 0.5477, 0.4375, 0.5554, 0.375, 0.5554, 0.375, 0.5477, 0.375, 0.5383, 0.375, 0.5458, 0.3125, 0.5458, 0.3125, 0.5383, 0.4375, 0.5063, 0.4375, 0.5063, 0.375, 0.5063, 0.375, 0.5063, 0.4375, 0.5212, 0.4375, 0.5297, 0.375, 0.5297, 0.375, 0.5212, 0.4375, 0.5297, 0.4375, 0.5383, 0.375, 0.5383, 0.375, 0.5297, 0.5, 0.5477, 0.5, 0.5554, 0.4375, 0.5554, 0.4375, 0.5477, 0.4375, 0.5383, 0.4375, 0.5458, 0.375, 0.5458, 0.375, 0.5383, 0.5, 0.5063, 0.5, 0.5063, 0.4375, 0.5063, 0.4375, 0.5063, 0.5, 0.5212, 0.5, 0.5297, 0.4375, 0.5297, 0.4375, 0.5212, 0.5, 0.5297, 0.5, 0.5383, 0.4375, 0.5383, 0.4375, 0.5297, 0.5625, 0.5477, 0.5625, 0.5554, 0.5, 0.5554, 0.5, 0.5477, 0.5, 0.5383, 0.5, 0.5458, 0.4375, 0.5458, 0.4375, 0.5383, 0.5625, 0.5063, 0.5625, 0.5063, 0.5, 0.5063, 0.5, 0.5063, 0.5625, 0.5212, 0.5625, 0.5297, 0.5, 0.5297, 0.5, 0.5212, 0.5625, 0.5297, 0.5625, 0.5383, 0.5, 0.5383, 0.5, 0.5297, 0.625, 0.5477, 0.625, 0.5554, 0.5625, 0.5554, 0.5625, 0.5477, 0.5625, 0.5383, 0.5625, 0.5458, 0.5, 0.5458, 0.5, 0.5383, 0.625, 0.5063, 0.625, 0.5063, 0.5625, 0.5063, 0.5625, 0.5063, 0.625, 0.5212, 0.625, 0.5297, 0.5625, 0.5297, 0.5625, 0.5212, 0.625, 0.5297, 0.625, 0.5383, 0.5625, 0.5383, 0.5625, 0.5297, 0.6875, 0.5477, 0.6875, 0.5554, 0.625, 0.5554, 0.625, 0.5477, 0.625, 0.5383, 0.625, 0.5458, 0.5625, 0.5458, 0.5625, 0.5383, 0.6875, 0.5063, 0.6875, 0.5063, 0.625, 0.5063, 0.625, 0.5063, 0.6875, 0.5212, 0.6875, 0.5297, 0.625, 0.5297, 0.625, 0.5212, 0.6875, 0.5297, 0.6875, 0.5383, 0.625, 0.5383, 0.625, 0.5297, 0.75, 0.5477, 0.75, 0.5554, 0.6875, 0.5554, 0.6875, 0.5477, 0.6875, 0.5383, 0.6875, 0.5458, 0.625, 0.5458, 0.625, 0.5383, 0.75, 0.5063, 0.75, 0.5063, 0.6875, 0.5063, 0.6875, 0.5063, 0.75, 0.5212, 0.75, 0.5297, 0.6875, 0.5297, 0.6875, 0.5212, 0.75, 0.5297, 0.75, 0.5383, 0.6875, 0.5383, 0.6875, 0.5297, 0.8125, 0.5477, 0.8125, 0.5554, 0.75, 0.5554, 0.75, 0.5477, 0.75, 0.5383, 0.75, 0.5458, 0.6875, 0.5458, 0.6875, 0.5383, 0.8125, 0.5063, 0.8125, 0.5063, 0.75, 0.5063, 0.75, 0.5063, 0.8125, 0.5212, 0.8125, 0.5297, 0.75, 0.5297, 0.75, 0.5212, 0.8125, 0.5297, 0.8125, 0.5383, 0.75, 0.5383, 0.75, 0.5297, 0.875, 0.5477, 0.875, 0.5554, 0.8125, 0.5554, 0.8125, 0.5477, 0.8125, 0.5383, 0.8125, 0.5458, 0.75, 0.5458, 0.75, 0.5383, 0.875, 0.5063, 0.875, 0.5063, 0.8125, 0.5063, 0.8125, 0.5063, 0.875, 0.5212, 0.875, 0.5297, 0.8125, 0.5297, 0.8125, 0.5212, 0.875, 0.5297, 0.875, 0.5383, 0.8125, 0.5383, 0.8125, 0.5297, 0.9375, 0.5477, 0.9375, 0.5554, 0.875, 0.5554, 0.875, 0.5477, 0.875, 0.5383, 0.875, 0.5458, 0.8125, 0.5458, 0.8125, 0.5383, 0.9375, 0.5063, 0.9375, 0.5063, 0.875, 0.5063, 0.875, 0.5063, 0.9375, 0.5212, 0.9375, 0.5297, 0.875, 0.5297, 0.875, 0.5212, 0.9375, 0.5297, 0.9375, 0.5383, 0.875, 0.5383, 0.875, 0.5297, 1.0, 0.5477, 1.0, 0.5554, 0.9375, 0.5554, 0.9375, 0.5477, 0.9375, 0.5383, 0.9375, 0.5458, 0.875, 0.5458, 0.875, 0.5383, 0.0625, 0.5063, 0.0625, 0.5063, 1.371e-07, 0.5063, 0.0, 0.5063, 1.0, 0.5212, 1.0, 0.5297, 0.9375, 0.5297, 0.9375, 0.5212, 1.0, 0.5297, 1.0, 0.5383, 0.9375, 0.5383, 0.9375, 0.5297, 1.0, 0.5383, 1.0, 0.5458, 0.9375, 0.5458, 0.9375, 0.5383, 0.9375, 0.5021, 0.9375, 0.5063, 0.875, 0.5063, 0.875, 0.5021, 0.75, 0.5021, 0.75, 0.5063, 0.6875, 0.5063, 0.6875, 0.5021, 0.4375, 0.5021, 0.4375, 0.5063, 0.375, 0.5063, 0.375, 0.5021, 0.125, 0.5021, 0.125, 0.5063, 0.0625, 0.5063, 0.0625, 0.5021, 0.75, 0.4878, 0.841, 0.4697, 0.9181, 0.4181, 0.9697, 0.341, 0.9878, 0.25, 0.9697, 0.159, 0.9181, 0.08185, 0.841, 0.0303, 0.75, 0.0122, 0.659, 0.0303, 0.5819, 0.08185, 0.5303, 0.159, 0.5122, 0.25, 0.5303, 0.341, 0.5819, 0.4181, 0.659, 0.4697, 0.5625, 0.5021, 0.5625, 0.5063, 0.5, 0.5063, 0.5, 0.5021, 0.25, 0.5021, 0.25, 0.5063, 0.1875, 0.5063, 0.1875, 0.5021, 0.875, 0.5021, 0.875, 0.5063, 0.8125, 0.5063, 0.8125, 0.5021, 0.6875, 0.5021, 0.6875, 0.5063, 0.625, 0.5063, 0.625, 0.5021, 0.375, 0.5021, 0.375, 0.5063, 0.3125, 0.5063, 0.3125, 0.5021, 0.8125, 0.5021, 0.8125, 0.5063, 0.75, 0.5063, 0.75, 0.5021, 0.5, 0.5021, 0.5, 0.5063, 0.4375, 0.5063, 0.4375, 0.5021, 0.1875, 0.5021, 0.1875, 0.5063, 0.125, 0.5063, 0.125, 0.5021, 0.625, 0.5021, 0.625, 0.5063, 0.5625, 0.5063, 0.5625, 0.5021, 0.125, 0.5, 0.0625, 0.5, 0.0625, 0.5, 0.125, 0.5, 0.1875, 0.5, 0.125, 0.5, 0.125, 0.5, 0.1875, 0.5, 0.25, 0.5, 0.1875, 0.5, 0.1875, 0.5, 0.25, 0.5, 0.3125, 0.5, 0.25, 0.5, 0.25, 0.5, 0.3125, 0.5, 0.375, 0.5, 0.3125, 0.5, 0.3125, 0.5, 0.375, 0.5, 0.4375, 0.5, 0.375, 0.5, 0.375, 0.5, 0.4375, 0.5, 0.5, 0.5, 0.4375, 0.5, 0.4375, 0.5, 0.5, 0.5, 0.5625, 0.5, 0.5, 0.5, 0.5, 0.5, 0.5625, 0.5, 0.625, 0.5, 0.5625, 0.5, 0.5625, 0.5, 0.625, 0.5, 0.6875, 0.5, 0.625, 0.5, 0.625, 0.5, 0.6875, 0.5, 0.75, 0.5, 0.6875, 0.5, 0.6875, 0.5, 0.75, 0.5, 0.8125, 0.5, 0.75, 0.5, 0.75, 0.5, 0.8125, 0.5, 0.875, 0.5, 0.8125, 0.5, 0.8125, 0.5, 0.875, 0.5, 0.9375, 0.5, 0.875, 0.5, 0.875, 0.5, 0.9375, 0.5, 0.0625, 0.5, 0.0, 0.5, 0.0, 0.5, 0.0625, 0.5, 1.0, 0.5021, 1.0, 0.5063, 0.9375, 0.5063, 0.9375, 0.5021, 1.0, 0.5191, 0.9375, 0.5191, 0.9375, 0.5063, 1.0, 0.5063, 0.9375, 0.5191, 0.875, 0.5191, 0.875, 0.5063, 0.9375, 0.5063, 0.875, 0.5191, 0.8125, 0.5191, 0.8125, 0.5063, 0.875, 0.5063, 0.8125, 0.5191, 0.75, 0.5191, 0.75, 0.5063, 0.8125, 0.5063, 0.75, 0.5191, 0.6875, 0.5191, 0.6875, 0.5063, 0.75, 0.5063, 0.6875, 0.5191, 0.625, 0.5191, 0.625, 0.5063, 0.6875, 0.5063, 0.625, 0.5191, 0.5625, 0.5191, 0.5625, 0.5063, 0.625, 0.5063, 0.5625, 0.5191, 0.5, 0.5191, 0.5, 0.5063, 0.5625, 0.5063, 0.5, 0.5191, 0.4375, 0.5191, 0.4375, 0.5063, 0.5, 0.5063, 0.4375, 0.5191, 0.375, 0.5191, 0.375, 0.5063, 0.4375, 0.5063, 0.375, 0.5191, 0.3125, 0.5191, 0.3125, 0.5063, 0.375, 0.5063, 0.3125, 0.5191, 0.25, 0.5191, 0.25, 0.5063, 0.3125, 0.5063, 0.25, 0.5191, 0.1875, 0.5191, 0.1875, 0.5063, 0.25, 0.5063, 0.1875, 0.5191, 0.125, 0.5191, 0.125, 0.5063, 0.1875, 0.5063, 0.125, 0.5191, 0.0625, 0.5191, 0.0625, 0.5063, 0.125, 0.5063, 0.0625, 0.5191, 0.0, 0.5191, 1.371e-07, 0.5063, 0.0625, 0.5063, 1.0, 0.5063, 1.0, 0.5063, 0.9375, 0.5063, 0.9375, 0.5063, 0.3418, 0.4717, 0.25, 0.49, 0.25, 0.4888, 0.3414, 0.4706, 0.4197, 0.4197, 0.3419, 0.4717, 0.3414, 0.4706, 0.4188, 0.4188, 0.4717, 0.3419, 0.4197, 0.4197, 0.4188, 0.4188, 0.4706, 0.3414, 0.49, 0.25, 0.4717, 0.3418, 0.4706, 0.3414, 0.4888, 0.25, 0.4717, 0.1582, 0.49, 0.25, 0.4888, 0.25, 0.4706, 0.1586, 0.4197, 0.08031, 0.4717, 0.1581, 0.4706, 0.1586, 0.4188, 0.08116, 0.3419, 0.02828, 0.4197, 0.08029, 0.4188, 0.08116, 0.3414, 0.02939, 0.25, 0.01, 0.3418, 0.02827, 0.3414, 0.02939, 0.25, 0.01122, 0.1582, 0.02827, 0.25, 0.01, 0.25, 0.01122, 0.1586, 0.02939, 0.08031, 0.08029, 0.1581, 0.02828, 0.1586, 0.02939, 0.08116, 0.08116, 0.02828, 0.1581, 0.08029, 0.08031, 0.08116, 0.08116, 0.02939, 0.1586, 0.01, 0.25, 0.02827, 0.1582, 0.02939, 0.1586, 0.01122, 0.25, 0.02827, 0.3418, 0.01, 0.25, 0.01122, 0.25, 0.02939, 0.3414, 0.08029, 0.4197, 0.02828, 0.3419, 0.02939, 0.3414, 0.08116, 0.4188, 0.1581, 0.4717, 0.08031, 0.4197, 0.08116, 0.4188, 0.1586, 0.4706, 0.25, 0.49, 0.1582, 0.4717, 0.1586, 0.4706, 0.25, 0.4888, 0.3414, 0.4706, 0.25, 0.4888, 0.1586, 0.4706, 0.08116, 0.4188, 0.02939, 0.3414, 0.01122, 0.25, 0.02939, 0.1586, 0.08116, 0.08116, 0.1586, 0.02939, 0.25, 0.01122, 0.3414, 0.02939, 0.4188, 0.08116, 0.4706, 0.1586, 0.4888, 0.25, 0.4706, 0.3414, 0.4188, 0.4188, 0.0625, 0.7532, 0.0, 0.7532, 0.0, 0.747, 0.0625, 0.747, 0.125, 0.7532, 0.0625, 0.7532, 0.0625, 0.747, 0.125, 0.747, 0.1875, 0.7532, 0.125, 0.7532, 0.125, 0.747, 0.1875, 0.747, 0.25, 0.7532, 0.1875, 0.7532, 0.1875, 0.747, 0.25, 0.747, 0.3125, 0.7532, 0.25, 0.7532, 0.25, 0.747, 0.3125, 0.747, 0.375, 0.7532, 0.3125, 0.7532, 0.3125, 0.747, 0.375, 0.747, 0.4375, 0.7532, 0.375, 0.7532, 0.375, 0.747, 0.4375, 0.747, 0.5, 0.7532, 0.4375, 0.7532, 0.4375, 0.747, 0.5, 0.747, 0.5625, 0.7532, 0.5, 0.7532, 0.5, 0.747, 0.5625, 0.747, 0.625, 0.7532, 0.5625, 0.7532, 0.5625, 0.747, 0.625, 0.747, 0.6875, 0.7532, 0.625, 0.7532, 0.625, 0.747, 0.6875, 0.747, 0.75, 0.7532, 0.6875, 0.7532, 0.6875, 0.747, 0.75, 0.747, 0.8125, 0.7532, 0.75, 0.7532, 0.75, 0.747, 0.8125, 0.747, 0.875, 0.7532, 0.8125, 0.7532, 0.8125, 0.747, 0.875, 0.747, 0.9375, 0.7532, 0.875, 0.7532, 0.875, 0.747, 0.9375, 0.747, 1.0, 0.7532, 0.9375, 0.7532, 0.9375, 0.747, 1.0, 0.747, 0.9375, 0.5554, 0.9375, 0.5627, 0.875, 0.5627, 0.875, 0.5554, 0.0625, 0.5477, 0.0, 0.5477, 0.0, 0.5458, 0.0625, 0.5458, 0.125, 0.5477, 0.0625, 0.5477, 0.0625, 0.5458, 0.125, 0.5458, 0.1875, 0.5477, 0.125, 0.5477, 0.125, 0.5458, 0.1875, 0.5458, 0.25, 0.5477, 0.1875, 0.5477, 0.1875, 0.5458, 0.25, 0.5458, 0.3125, 0.5477, 0.25, 0.5477, 0.25, 0.5458, 0.3125, 0.5458, 0.375, 0.5477, 0.3125, 0.5477, 0.3125, 0.5458, 0.375, 0.5458, 0.4375, 0.5477, 0.375, 0.5477, 0.375, 0.5458, 0.4375, 0.5458, 0.5, 0.5477, 0.4375, 0.5477, 0.4375, 0.5458, 0.5, 0.5458, 0.5625, 0.5477, 0.5, 0.5477, 0.5, 0.5458, 0.5625, 0.5458, 0.625, 0.5477, 0.5625, 0.5477, 0.5625, 0.5458, 0.625, 0.5458, 0.6875, 0.5477, 0.625, 0.5477, 0.625, 0.5458, 0.6875, 0.5458, 0.75, 0.5477, 0.6875, 0.5477, 0.6875, 0.5458, 0.75, 0.5458, 0.8125, 0.5477, 0.75, 0.5477, 0.75, 0.5458, 0.8125, 0.5458, 0.875, 0.5477, 0.8125, 0.5477, 0.8125, 0.5458, 0.875, 0.5458, 0.9375, 0.5477, 0.875, 0.5477, 0.875, 0.5458, 0.9375, 0.5458, 1.0, 0.5477, 0.9375, 0.5477, 0.9375, 0.5458, 1.0, 0.5458, 0.125, 0.5477, 0.125, 0.5554, 0.0625, 0.5554, 0.0625, 0.5477, 0.75, 0.49, 0.8418, 0.4717, 0.841, 0.4697, 0.75, 0.4878, 0.8418, 0.4717, 0.9197, 0.4197, 0.9181, 0.4181, 0.841, 0.4697, 0.9197, 0.4197, 0.9717, 0.3418, 0.9697, 0.341, 0.9181, 0.4181, 0.9717, 0.3418, 0.99, 0.25, 0.9878, 0.25, 0.9697, 0.341, 0.99, 0.25, 0.9717, 0.1582, 0.9697, 0.159, 0.9878, 0.25, 0.9717, 0.1582, 0.9197, 0.08029, 0.9181, 0.08185, 0.9697, 0.159, 0.9197, 0.08029, 0.8418, 0.02827, 0.841, 0.0303, 0.9181, 0.08185, 0.8418, 0.02827, 0.75, 0.01, 0.75, 0.0122, 0.841, 0.0303, 0.75, 0.01, 0.6582, 0.02827, 0.659, 0.0303, 0.75, 0.0122, 0.6582, 0.02827, 0.5803, 0.08029, 0.5819, 0.08185, 0.659, 0.0303, 0.5803, 0.08029, 0.5283, 0.1582, 0.5303, 0.159, 0.5819, 0.08185, 0.5283, 0.1582, 0.51, 0.25, 0.5122, 0.25, 0.5303, 0.159, 0.51, 0.25, 0.5283, 0.3418, 0.5303, 0.341, 0.5122, 0.25, 0.5283, 0.3418, 0.5803, 0.4197, 0.5819, 0.4181, 0.5303, 0.341, 0.5803, 0.4197, 0.6582, 0.4717, 0.659, 0.4697, 0.5819, 0.4181, 0.6582, 0.4717, 0.75, 0.49, 0.75, 0.4878, 0.659, 0.4697, 0.0625, 0.5021, 0.0625, 0.5063, 0.0, 0.5063, 0.0, 0.5021, 1.0, 0.5021, 0.9375, 0.5021, 0.9375, 0.5, 1.0, 0.5, 0.9375, 0.5021, 0.875, 0.5021, 0.875, 0.5, 0.9375, 0.5, 0.875, 0.5021, 0.8125, 0.5021, 0.8125, 0.5, 0.875, 0.5, 0.8125, 0.5021, 0.75, 0.5021, 0.75, 0.5, 0.8125, 0.5, 0.75, 0.5021, 0.6875, 0.5021, 0.6875, 0.5, 0.75, 0.5, 0.6875, 0.5021, 0.625, 0.5021, 0.625, 0.5, 0.6875, 0.5, 0.625, 0.5021, 0.5625, 0.5021, 0.5625, 0.5, 0.625, 0.5, 0.5625, 0.5021, 0.5, 0.5021, 0.5, 0.5, 0.5625, 0.5, 0.5, 0.5021, 0.4375, 0.5021, 0.4375, 0.5, 0.5, 0.5, 0.4375, 0.5021, 0.375, 0.5021, 0.375, 0.5, 0.4375, 0.5, 0.375, 0.5021, 0.3125, 0.5021, 0.3125, 0.5, 0.375, 0.5, 0.3125, 0.5021, 0.25, 0.5021, 0.25, 0.5, 0.3125, 0.5, 0.25, 0.5021, 0.1875, 0.5021, 0.1875, 0.5, 0.25, 0.5, 0.1875, 0.5021, 0.125, 0.5021, 0.125, 0.5, 0.1875, 0.5, 0.125, 0.5021, 0.0625, 0.5021, 0.0625, 0.5, 0.125, 0.5, 0.0625, 0.5021, 0.0, 0.5021, 0.0, 0.5, 0.0625, 0.5, 1.0, 0.5, 0.9375, 0.5, 0.9375, 0.5, 1.0, 0.5, 1.0, 0.5657, 0.9375, 0.5657, 0.9375, 0.5627, 1.0, 0.5627, 0.9375, 0.5657, 0.875, 0.5657, 0.875, 0.5627, 0.9375, 0.5627, 0.875, 0.5657, 0.8125, 0.5657, 0.8125, 0.5627, 0.875, 0.5627, 0.8125, 0.5657, 0.75, 0.5657, 0.75, 0.5627, 0.8125, 0.5627, 0.75, 0.5657, 0.6875, 0.5657, 0.6875, 0.5627, 0.75, 0.5627, 0.6875, 0.5657, 0.625, 0.5657, 0.625, 0.5627, 0.6875, 0.5627, 0.625, 0.5657, 0.5625, 0.5657, 0.5625, 0.5627, 0.625, 0.5627, 0.5625, 0.5657, 0.5, 0.5657, 0.5, 0.5627, 0.5625, 0.5627, 0.5, 0.5657, 0.4375, 0.5657, 0.4375, 0.5627, 0.5, 0.5627, 0.4375, 0.5657, 0.375, 0.5657, 0.375, 0.5627, 0.4375, 0.5627, 0.375, 0.5657, 0.3125, 0.5657, 0.3125, 0.5627, 0.375, 0.5627, 0.3125, 0.5657, 0.25, 0.5657, 0.25, 0.5627, 0.3125, 0.5627, 0.25, 0.5657, 0.1875, 0.5657, 0.1875, 0.5627, 0.25, 0.5627, 0.1875, 0.5657, 0.125, 0.5657, 0.125, 0.5627, 0.1875, 0.5627, 0.125, 0.5657, 0.0625, 0.5657, 0.0625, 0.5627, 0.125, 0.5627, 0.0625, 0.5657, 0.0, 0.5657, 0.0, 0.5627, 0.0625, 0.5627, 1.0, 0.5657, 1.0, 0.747, 0.9375, 0.747, 0.9375, 0.5657, 0.9688, 0.5197, 0.9688, 0.9877, 0.9375, 0.9877, 0.9375, 0.5197, 0.9062, 0.5197, 0.9062, 0.9877, 0.875, 0.9877, 0.875, 0.5197, 0.875, 0.5197, 0.875, 0.9877, 0.8438, 0.9877, 0.8438, 0.5197, 0.8438, 0.5197, 0.8438, 0.9877, 0.8125, 0.9877, 0.8125, 0.5197, 0.8125, 0.5197, 0.8125, 0.9877, 0.7812, 0.9877, 0.7812, 0.5197, 0.7812, 0.5197, 0.7812, 0.9877, 0.75, 0.9877, 0.75, 0.5197, 0.75, 0.5197, 0.75, 0.9877, 0.7188, 0.9877, 0.7188, 0.5197, 0.7188, 0.5197, 0.7188, 0.9877, 0.6875, 0.9877, 0.6875, 0.5197, 0.6875, 0.5197, 0.6875, 0.9877, 0.6562, 0.9877, 0.6562, 0.5197, 0.6562, 0.5197, 0.6562, 0.9877, 0.625, 0.9877, 0.625, 0.5197, 0.625, 0.5197, 0.625, 0.9877, 0.5938, 0.9877, 0.5938, 0.5197, 0.5938, 0.5197, 0.5938, 0.9877, 0.5625, 0.9877, 0.5625, 0.5197, 0.5625, 0.5197, 0.5625, 0.9877, 0.5312, 0.9877, 0.5312, 0.5197, 0.5312, 0.5197, 0.5312, 0.9877, 0.5, 0.9877, 0.5, 0.5197, 0.5, 0.5197, 0.5, 0.9877, 0.4688, 0.9877, 0.4688, 0.5197, 0.4688, 0.5197, 0.4688, 0.9877, 0.4375, 0.9877, 0.4375, 0.5197, 0.4375, 0.5197, 0.4375, 0.9877, 0.4062, 0.9877, 0.4062, 0.5197, 0.4062, 0.5197, 0.4062, 0.9877, 0.375, 0.9877, 0.375, 0.5197, 0.375, 0.5197, 0.375, 0.9877, 0.3438, 0.9877, 0.3438, 0.5197, 0.3438, 0.5197, 0.3438, 0.9877, 0.3125, 0.9877, 0.3125, 0.5197, 0.3125, 0.5197, 0.3125, 0.9877, 0.2812, 0.9877, 0.2812, 0.5197, 0.2812, 0.5197, 0.2812, 0.9877, 0.25, 0.9877, 0.25, 0.5197, 0.25, 0.5197, 0.25, 0.9877, 0.2188, 0.9877, 0.2188, 0.5197, 0.2188, 0.5197, 0.2188, 0.9877, 0.1875, 0.9877, 0.1875, 0.5197, 0.1875, 0.5197, 0.1875, 0.9877, 0.1562, 0.9877, 0.1562, 0.5197, 0.1562, 0.5197, 0.1562, 0.9877, 0.125, 0.9877, 0.125, 0.5197, 0.125, 0.5197, 0.125, 0.9877, 0.09375, 0.9877, 0.09375, 0.5197, 0.09375, 0.5197, 0.09375, 0.9877, 0.0625, 0.9877, 0.0625, 0.5197, 0.0625, 0.5197, 0.0625, 0.9877, 0.03125, 0.9877, 0.03125, 0.5197, 0.03125, 0.5197, 0.03125, 0.9877, 0.0, 0.9877, 0.0, 0.5197, 0.9375, 0.5197, 0.9375, 0.9877, 0.9062, 0.9877, 0.9062, 0.5197, 0.75, 0.49, 0.7968, 0.4854, 0.7963, 0.4827, 0.75, 0.4873, 0.7968, 0.4854, 0.8418, 0.4717, 0.8408, 0.4692, 0.7963, 0.4827, 0.8418, 0.4717, 0.8833, 0.4496, 0.8818, 0.4473, 0.8408, 0.4692, 0.8833, 0.4496, 0.9197, 0.4197, 0.9178, 0.4178, 0.8818, 0.4473, 0.9197, 0.4197, 0.9496, 0.3833, 0.9473, 0.3818, 0.9178, 0.4178, 0.9496, 0.3833, 0.9717, 0.3418, 0.9692, 0.3408, 0.9473, 0.3818, 0.9717, 0.3418, 0.9854, 0.2968, 0.9827, 0.2963, 0.9692, 0.3408, 0.9854, 0.2968, 0.99, 0.25, 0.9873, 0.25, 0.9827, 0.2963, 0.99, 0.25, 0.9854, 0.2032, 0.9827, 0.2037, 0.9873, 0.25, 0.9854, 0.2032, 0.9717, 0.1582, 0.9692, 0.1592, 0.9827, 0.2037, 0.9717, 0.1582, 0.9496, 0.1167, 0.9473, 0.1182, 0.9692, 0.1592, 0.9496, 0.1167, 0.9197, 0.08029, 0.9178, 0.08221, 0.9473, 0.1182, 0.9197, 0.08029, 0.8833, 0.05045, 0.8818, 0.0527, 0.9178, 0.08221, 0.8833, 0.05045, 0.8418, 0.02827, 0.8408, 0.03077, 0.8818, 0.0527, 0.8418, 0.02827, 0.7968, 0.01461, 0.7963, 0.01727, 0.8408, 0.03077, 0.7968, 0.01461, 0.75, 0.01, 0.75, 0.01271, 0.7963, 0.01727, 0.75, 0.01, 0.7032, 0.01461, 0.7037, 0.01727, 0.75, 0.01271, 0.7032, 0.01461, 0.6582, 0.02827, 0.6592, 0.03077, 0.7037, 0.01727, 0.6582, 0.02827, 0.6167, 0.05045, 0.6182, 0.0527, 0.6592, 0.03077, 0.6167, 0.05045, 0.5803, 0.08029, 0.5822, 0.08221, 0.6182, 0.0527, 0.5803, 0.08029, 0.5504, 0.1167, 0.5527, 0.1182, 0.5822, 0.08221, 0.5504, 0.1167, 0.5283, 0.1582, 0.5308, 0.1592, 0.5527, 0.1182, 0.5283, 0.1582, 0.5146, 0.2032, 0.5173, 0.2037, 0.5308, 0.1592, 0.5146, 0.2032, 0.51, 0.25, 0.5127, 0.25, 0.5173, 0.2037, 0.51, 0.25, 0.5146, 0.2968, 0.5173, 0.2963, 0.5127, 0.25, 0.5146, 0.2968, 0.5283, 0.3418, 0.5308, 0.3408, 0.5173, 0.2963, 0.5283, 0.3418, 0.5504, 0.3833, 0.5527, 0.3818, 0.5308, 0.3408, 0.5504, 0.3833, 0.5803, 0.4197, 0.5822, 0.4178, 0.5527, 0.3818, 0.5803, 0.4197, 0.6167, 0.4496, 0.6182, 0.4473, 0.5822, 0.4178, 0.6167, 0.4496, 0.6582, 0.4717, 0.6592, 0.4692, 0.6182, 0.4473, 0.6582, 0.4717, 0.7032, 0.4854, 0.7037, 0.4827, 0.6592, 0.4692, 0.7032, 0.4854, 0.75, 0.49, 0.75, 0.4873, 0.7037, 0.4827, 0.75, 0.371, 0.7736, 0.3686, 0.7963, 0.3618, 0.8172, 0.3506, 0.8355, 0.3355, 0.8506, 0.3172, 0.8618, 0.2963, 0.8686, 0.2736, 0.871, 0.25, 0.8686, 0.2264, 0.8618, 0.2037, 0.8506, 0.1828, 0.8355, 0.1645, 0.8172, 0.1494, 0.7963, 0.1382, 0.7736, 0.1314, 0.75, 0.129, 0.7264, 0.1314, 0.7037, 0.1382, 0.6828, 0.1494, 0.6645, 0.1645, 0.6494, 0.1828, 0.6382, 0.2037, 0.6314, 0.2264, 0.629, 0.25, 0.6314, 0.2736, 0.6382, 0.2963, 0.6494, 0.3172, 0.6645, 0.3355, 0.6828, 0.3506, 0.7037, 0.3618, 0.7264, 0.3686, 0.2968, 0.4854, 0.25, 0.49, 0.25, 0.4883, 0.2965, 0.4837, 0.3418, 0.4717, 0.2968, 0.4854, 0.2965, 0.4837, 0.3412, 0.4702, 0.3833, 0.4496, 0.3418, 0.4717, 0.3412, 0.4702, 0.3824, 0.4481, 0.4197, 0.4197, 0.3833, 0.4496, 0.3824, 0.4481, 0.4185, 0.4185, 0.4496, 0.3833, 0.4197, 0.4197, 0.4185, 0.4185, 0.4481, 0.3824, 0.4717, 0.3418, 0.4496, 0.3833, 0.4481, 0.3824, 0.4702, 0.3412, 0.4854, 0.2968, 0.4717, 0.3418, 0.4702, 0.3412, 0.4837, 0.2965, 0.49, 0.25, 0.4854, 0.2968, 0.4837, 0.2965, 0.4883, 0.25, 0.4854, 0.2032, 0.49, 0.25, 0.4883, 0.25, 0.4837, 0.2035, 0.4717, 0.1582, 0.4854, 0.2032, 0.4837, 0.2035, 0.4702, 0.1588, 0.4496, 0.1167, 0.4717, 0.1582, 0.4702, 0.1588, 0.4481, 0.1176, 0.4197, 0.08029, 0.4496, 0.1167, 0.4481, 0.1176, 0.4185, 0.08149, 0.3833, 0.05045, 0.4197, 0.08029, 0.4185, 0.08149, 0.3824, 0.05186, 0.3418, 0.02827, 0.3833, 0.05045, 0.3824, 0.05186, 0.3412, 0.02984, 0.2968, 0.01461, 0.3418, 0.02827, 0.3412, 0.02984, 0.2965, 0.01627, 0.25, 0.01, 0.2968, 0.01461, 0.2965, 0.01627, 0.25, 0.0117, 0.2032, 0.01461, 0.25, 0.01, 0.25, 0.0117, 0.2035, 0.01627, 0.1582, 0.02827, 0.2032, 0.01461, 0.2035, 0.01627, 0.1588, 0.02984, 0.1167, 0.05045, 0.1582, 0.02827, 0.1588, 0.02984, 0.1176, 0.05186, 0.08029, 0.08029, 0.1167, 0.05045, 0.1176, 0.05186, 0.08149, 0.08149, 0.05045, 0.1167, 0.08029, 0.08029, 0.08149, 0.08149, 0.05186, 0.1176, 0.02827, 0.1582, 0.05045, 0.1167, 0.05186, 0.1176, 0.02984, 0.1588, 0.01461, 0.2032, 0.02827, 0.1582, 0.02984, 0.1588, 0.01627, 0.2035, 0.01, 0.25, 0.01461, 0.2032, 0.01627, 0.2035, 0.0117, 0.25, 0.01461, 0.2968, 0.01, 0.25, 0.0117, 0.25, 0.01627, 0.2965, 0.02827, 0.3418, 0.01461, 0.2968, 0.01627, 0.2965, 0.02984, 0.3412, 0.05045, 0.3833, 0.02827, 0.3418, 0.02984, 0.3412, 0.05186, 0.3824, 0.08029, 0.4197, 0.05045, 0.3833, 0.05186, 0.3824, 0.08149, 0.4185, 0.1167, 0.4496, 0.08029, 0.4197, 0.08149, 0.4185, 0.1176, 0.4481, 0.1582, 0.4717, 0.1167, 0.4496, 0.1176, 0.4481, 0.1588, 0.4702, 0.2032, 0.4854, 0.1582, 0.4717, 0.1588, 0.4702, 0.2035, 0.4837, 0.25, 0.49, 0.2032, 0.4854, 0.2035, 0.4837, 0.25, 0.4883, 1.0, 0.5197, 1.0, 0.9877, 0.9688, 0.9877, 0.9688, 0.5197, 0.7736, 0.3686, 0.75, 0.371, 0.75, 0.4873, 0.7963, 0.4827, 0.7963, 0.3618, 0.7736, 0.3686, 0.7963, 0.4827, 0.8408, 0.4692, 0.8172, 0.3506, 0.7963, 0.3618, 0.8408, 0.4692, 0.8818, 0.4473, 0.8355, 0.3355, 0.8172, 0.3506, 0.8818, 0.4473, 0.9178, 0.4178, 0.8506, 0.3172, 0.8355, 0.3355, 0.9178, 0.4178, 0.9473, 0.3818, 0.8618, 0.2963, 0.8506, 0.3172, 0.9473, 0.3818, 0.9692, 0.3408, 0.8686, 0.2736, 0.8618, 0.2963, 0.9692, 0.3408, 0.9827, 0.2963, 0.871, 0.25, 0.8686, 0.2736, 0.9827, 0.2963, 0.9873, 0.25, 0.8686, 0.2264, 0.871, 0.25, 0.9873, 0.25, 0.9827, 0.2037, 0.8618, 0.2037, 0.8686, 0.2264, 0.9827, 0.2037, 0.9692, 0.1592, 0.8506, 0.1828, 0.8618, 0.2037, 0.9692, 0.1592, 0.9473, 0.1182, 0.8355, 0.1645, 0.8506, 0.1828, 0.9473, 0.1182, 0.9178, 0.08221, 0.8172, 0.1494, 0.8355, 0.1645, 0.9178, 0.08221, 0.8818, 0.0527, 0.7963, 0.1382, 0.8172, 0.1494, 0.8818, 0.0527, 0.8408, 0.03077, 0.7736, 0.1314, 0.7963, 0.1382, 0.8408, 0.03077, 0.7963, 0.01727, 0.75, 0.129, 0.7736, 0.1314, 0.7963, 0.01727, 0.75, 0.01271, 0.7264, 0.1314, 0.75, 0.129, 0.75, 0.01271, 0.7037, 0.01727, 0.7037, 0.1382, 0.7264, 0.1314, 0.7037, 0.01727, 0.6592, 0.03077, 0.6828, 0.1494, 0.7037, 0.1382, 0.6592, 0.03077, 0.6182, 0.0527, 0.6645, 0.1645, 0.6828, 0.1494, 0.6182, 0.0527, 0.5822, 0.08221, 0.6494, 0.1828, 0.6645, 0.1645, 0.5822, 0.08221, 0.5527, 0.1182, 0.6382, 0.2037, 0.6494, 0.1828, 0.5527, 0.1182, 0.5308, 0.1592, 0.6314, 0.2264, 0.6382, 0.2037, 0.5308, 0.1592, 0.5173, 0.2037, 0.629, 0.25, 0.6314, 0.2264, 0.5173, 0.2037, 0.5127, 0.25, 0.6314, 0.2736, 0.629, 0.25, 0.5127, 0.25, 0.5173, 0.2963, 0.6382, 0.2963, 0.6314, 0.2736, 0.5173, 0.2963, 0.5308, 0.3408, 0.6494, 0.3172, 0.6382, 0.2963, 0.5308, 0.3408, 0.5527, 0.3818, 0.6645, 0.3355, 0.6494, 0.3172, 0.5527, 0.3818, 0.5822, 0.4178, 0.6828, 0.3506, 0.6645, 0.3355, 0.5822, 0.4178, 0.6182, 0.4473, 0.7037, 0.3618, 0.6828, 0.3506, 0.6182, 0.4473, 0.6592, 0.4692, 0.7264, 0.3686, 0.7037, 0.3618, 0.6592, 0.4692, 0.7037, 0.4827, 0.75, 0.371, 0.7264, 0.3686, 0.7037, 0.4827, 0.75, 0.4873, 0.25, 0.4497, 0.289, 0.4458, 0.2965, 0.4837, 0.25, 0.4883, 0.289, 0.4458, 0.3264, 0.4345, 0.3412, 0.4702, 0.2965, 0.4837, 0.3264, 0.4345, 0.3609, 0.416, 0.3824, 0.4481, 0.3412, 0.4702, 0.3609, 0.416, 0.3912, 0.3912, 0.4185, 0.4185, 0.3824, 0.4481, 0.3912, 0.3912, 0.416, 0.3609, 0.4481, 0.3824, 0.4185, 0.4185, 0.416, 0.3609, 0.4345, 0.3264, 0.4702, 0.3412, 0.4481, 0.3824, 0.4345, 0.3264, 0.4458, 0.289, 0.4837, 0.2965, 0.4702, 0.3412, 0.4458, 0.289, 0.4497, 0.25, 0.4883, 0.25, 0.4837, 0.2965, 0.4497, 0.25, 0.4458, 0.211, 0.4837, 0.2035, 0.4883, 0.25, 0.4458, 0.211, 0.4345, 0.1736, 0.4702, 0.1588, 0.4837, 0.2035, 0.4345, 0.1736, 0.416, 0.1391, 0.4481, 0.1176, 0.4702, 0.1588, 0.416, 0.1391, 0.3912, 0.1088, 0.4185, 0.08149, 0.4481, 0.1176, 0.3912, 0.1088, 0.3609, 0.08398, 0.3824, 0.05186, 0.4185, 0.08149, 0.3609, 0.08398, 0.3264, 0.06553, 0.3412, 0.02984, 0.3824, 0.05186, 0.3264, 0.06553, 0.289, 0.05417, 0.2965, 0.01627, 0.3412, 0.02984, 0.289, 0.05417, 0.25, 0.05033, 0.25, 0.0117, 0.2965, 0.01627, 0.25, 0.05033, 0.211, 0.05417, 0.2035, 0.01627, 0.25, 0.0117, 0.211, 0.05417, 0.1736, 0.06553, 0.1588, 0.02984, 0.2035, 0.01627, 0.1736, 0.06553, 0.1391, 0.08398, 0.1176, 0.05186, 0.1588, 0.02984, 0.1391, 0.08398, 0.1088, 0.1088, 0.08149, 0.08149, 0.1176, 0.05186, 0.1088, 0.1088, 0.08398, 0.1391, 0.05186, 0.1176, 0.08149, 0.08149, 0.08398, 0.1391, 0.06553, 0.1736, 0.02984, 0.1588, 0.05186, 0.1176, 0.06553, 0.1736, 0.05417, 0.211, 0.01627, 0.2035, 0.02984, 0.1588, 0.05417, 0.211, 0.05033, 0.25, 0.0117, 0.25, 0.01627, 0.2035, 0.05033, 0.25, 0.05417, 0.289, 0.01627, 0.2965, 0.0117, 0.25, 0.05417, 0.289, 0.06553, 0.3264, 0.02984, 0.3412, 0.01627, 0.2965, 0.06553, 0.3264, 0.08398, 0.3609, 0.05186, 0.3824, 0.02984, 0.3412, 0.08398, 0.3609, 0.1088, 0.3912, 0.08149, 0.4185, 0.05186, 0.3824, 0.1088, 0.3912, 0.1391, 0.416, 0.1176, 0.4481, 0.08149, 0.4185, 0.1391, 0.416, 0.1736, 0.4345, 0.1588, 0.4702, 0.1176, 0.4481, 0.1736, 0.4345, 0.211, 0.4458, 0.2035, 0.4837, 0.1588, 0.4702, 0.211, 0.4458, 0.25, 0.4497, 0.25, 0.4883, 0.2035, 0.4837, 0.2262, 0.3696, 0.25, 0.372, 0.25, 0.4497, 0.211, 0.4458, 0.2033, 0.3627, 0.2262, 0.3696, 0.211, 0.4458, 0.1736, 0.4345, 0.1822, 0.3514, 0.2033, 0.3627, 0.1736, 0.4345, 0.1391, 0.416, 0.1637, 0.3363, 0.1822, 0.3514, 0.1391, 0.416, 0.1088, 0.3912, 0.1486, 0.3178, 0.1637, 0.3363, 0.1088, 0.3912, 0.08398, 0.3609, 0.1373, 0.2967, 0.1486, 0.3178, 0.08398, 0.3609, 0.06553, 0.3264, 0.1304, 0.2738, 0.1373, 0.2967, 0.06553, 0.3264, 0.05417, 0.289, 0.128, 0.25, 0.1304, 0.2738, 0.05417, 0.289, 0.05033, 0.25, 0.1304, 0.2262, 0.128, 0.25, 0.05033, 0.25, 0.05417, 0.211, 0.1373, 0.2033, 0.1304, 0.2262, 0.05417, 0.211, 0.06553, 0.1736, 0.1486, 0.1822, 0.1373, 0.2033, 0.06553, 0.1736, 0.08398, 0.1391, 0.1637, 0.1637, 0.1486, 0.1822, 0.08398, 0.1391, 0.1088, 0.1088, 0.1822, 0.1486, 0.1637, 0.1637, 0.1088, 0.1088, 0.1391, 0.08398, 0.2033, 0.1373, 0.1822, 0.1486, 0.1391, 0.08398, 0.1736, 0.06553, 0.2262, 0.1304, 0.2033, 0.1373, 0.1736, 0.06553, 0.211, 0.05417, 0.25, 0.128, 0.2262, 0.1304, 0.211, 0.05417, 0.25, 0.05033, 0.2738, 0.1304, 0.25, 0.128, 0.25, 0.05033, 0.289, 0.05417, 0.2967, 0.1373, 0.2738, 0.1304, 0.289, 0.05417, 0.3264, 0.06553, 0.3178, 0.1486, 0.2967, 0.1373, 0.3264, 0.06553, 0.3609, 0.08398, 0.3363, 0.1637, 0.3178, 0.1486, 0.3609, 0.08398, 0.3912, 0.1088, 0.3514, 0.1822, 0.3363, 0.1637, 0.3912, 0.1088, 0.416, 0.1391, 0.3627, 0.2033, 0.3514, 0.1822, 0.416, 0.1391, 0.4345, 0.1736, 0.3696, 0.2262, 0.3627, 0.2033, 0.4345, 0.1736, 0.4458, 0.211, 0.372, 0.25, 0.3696, 0.2262, 0.4458, 0.211, 0.4497, 0.25, 0.3696, 0.2738, 0.372, 0.25, 0.4497, 0.25, 0.4458, 0.289, 0.3627, 0.2967, 0.3696, 0.2738, 0.4458, 0.289, 0.4345, 0.3264, 0.3514, 0.3178, 0.3627, 0.2967, 0.4345, 0.3264, 0.416, 0.3609, 0.3363, 0.3363, 0.3514, 0.3178, 0.416, 0.3609, 0.3912, 0.3912, 0.3178, 0.3514, 0.3363, 0.3363, 0.3912, 0.3912, 0.3609, 0.416, 0.2967, 0.3627, 0.3178, 0.3514, 0.3609, 0.416, 0.3264, 0.4345, 0.2738, 0.3696, 0.2967, 0.3627, 0.3264, 0.4345, 0.289, 0.4458, 0.25, 0.372, 0.2738, 0.3696, 0.289, 0.4458, 0.25, 0.4497, 0.0625, 0.5, 0.0625, 0.9447, 0.0, 0.9447, 0.0, 0.5, 0.875, 0.5, 0.875, 0.9447, 0.8125, 0.9447, 0.8125, 0.5, 0.8125, 0.5, 0.8125, 0.9447, 0.75, 0.9447, 0.75, 0.5, 0.75, 0.5, 0.75, 0.9447, 0.6875, 0.9447, 0.6875, 0.5, 0.6875, 0.5, 0.6875, 0.9447, 0.625, 0.9447, 0.625, 0.5, 0.625, 0.5, 0.625, 0.9447, 0.5625, 0.9447, 0.5625, 0.5, 0.5625, 0.5, 0.5625, 0.9447, 0.5, 0.9447, 0.5, 0.5, 0.5, 0.5, 0.5, 0.9447, 0.4375, 0.9447, 0.4375, 0.5, 0.4375, 0.5, 0.4375, 0.9447, 0.375, 0.9447, 0.375, 0.5, 0.375, 0.5, 0.375, 0.9447, 0.3125, 0.9447, 0.3125, 0.5, 0.3125, 0.5, 0.3125, 0.9447, 0.25, 0.9447, 0.25, 0.5, 0.25, 0.5, 0.25, 0.9447, 0.1875, 0.9447, 0.1875, 0.5, 0.1875, 0.5, 0.1875, 0.9447, 0.125, 0.9447, 0.125, 0.5, 0.125, 0.5, 0.125, 0.9447, 0.0625, 0.9447, 0.0625, 0.5, 1.0, 0.5, 1.0, 0.9447, 0.9375, 0.9447, 0.9375, 0.5, 0.9375, 0.5, 0.9375, 0.9447, 0.875, 0.9447, 0.875, 0.5, 0.75, 0.49, 0.8418, 0.4717, 0.9197, 0.4197, 0.9717, 0.3418, 0.99, 0.25, 0.9717, 0.1582, 0.9197, 0.08029, 0.8418, 0.02827, 0.75, 0.01, 0.6582, 0.02827, 0.5803, 0.08029, 0.5283, 0.1582, 0.51, 0.25, 0.5283, 0.3418, 0.5803, 0.4197, 0.6582, 0.4717, 0.3418, 0.4717, 0.25, 0.49, 0.25, 0.4883, 0.3412, 0.4702, 0.4197, 0.4197, 0.3418, 0.4717, 0.3412, 0.4702, 0.4185, 0.4185, 0.4717, 0.3418, 0.4197, 0.4197, 0.4185, 0.4185, 0.4702, 0.3412, 0.49, 0.25, 0.4717, 0.3418, 0.4702, 0.3412, 0.4883, 0.25, 0.4717, 0.1582, 0.49, 0.25, 0.4883, 0.25, 0.4702, 0.1588, 0.4197, 0.08029, 0.4717, 0.1582, 0.4702, 0.1588, 0.4185, 0.08149, 0.3418, 0.02827, 0.4197, 0.08029, 0.4185, 0.08149, 0.3412, 0.02983, 0.25, 0.01, 0.3418, 0.02827, 0.3412, 0.02983, 0.25, 0.01169, 0.1582, 0.02827, 0.25, 0.01, 0.25, 0.01169, 0.1588, 0.02983, 0.08029, 0.08029, 0.1582, 0.02827, 0.1588, 0.02983, 0.08149, 0.08149, 0.02827, 0.1582, 0.08029, 0.08029, 0.08149, 0.08149, 0.02983, 0.1588, 0.01, 0.25, 0.02827, 0.1582, 0.02983, 0.1588, 0.01169, 0.25, 0.02827, 0.3418, 0.01, 0.25, 0.01169, 0.25, 0.02983, 0.3412, 0.08029, 0.4197, 0.02827, 0.3418, 0.02983, 0.3412, 0.08149, 0.4185, 0.1582, 0.4717, 0.08029, 0.4197, 0.08149, 0.4185, 0.1588, 0.4702, 0.25, 0.49, 0.1582, 0.4717, 0.1588, 0.4702, 0.25, 0.4883, 0.3412, 0.4702, 0.25, 0.4883, 0.1588, 0.4702, 0.08149, 0.4185, 0.02983, 0.3412, 0.01169, 0.25, 0.02983, 0.1588, 0.08149, 0.08149, 0.1588, 0.02983, 0.25, 0.01169, 0.3412, 0.02983, 0.4185, 0.08149, 0.4702, 0.1588, 0.4883, 0.25, 0.4702, 0.3412, 0.4185, 0.4185, 0.0625, 0.5, 0.0625, 0.9447, 0.0, 0.9447, 0.0, 0.5, 0.875, 0.5, 0.875, 0.9447, 0.8125, 0.9447, 0.8125, 0.5, 0.8125, 0.5, 0.8125, 0.9447, 0.75, 0.9447, 0.75, 0.5, 0.75, 0.5, 0.75, 0.9447, 0.6875, 0.9447, 0.6875, 0.5, 0.6875, 0.5, 0.6875, 0.9447, 0.625, 0.9447, 0.625, 0.5, 0.625, 0.5, 0.625, 0.9447, 0.5625, 0.9447, 0.5625, 0.5, 0.5625, 0.5, 0.5625, 0.9447, 0.5, 0.9447, 0.5, 0.5, 0.5, 0.5, 0.5, 0.9447, 0.4375, 0.9447, 0.4375, 0.5, 0.4375, 0.5, 0.4375, 0.9447, 0.375, 0.9447, 0.375, 0.5, 0.375, 0.5, 0.375, 0.9447, 0.3125, 0.9447, 0.3125, 0.5, 0.3125, 0.5, 0.3125, 0.9447, 0.25, 0.9447, 0.25, 0.5, 0.25, 0.5, 0.25, 0.9447, 0.1875, 0.9447, 0.1875, 0.5, 0.1875, 0.5, 0.1875, 0.9447, 0.125, 0.9447, 0.125, 0.5, 0.125, 0.5, 0.125, 0.9447, 0.0625, 0.9447, 0.0625, 0.5, 1.0, 0.5, 1.0, 0.9447, 0.9375, 0.9447, 0.9375, 0.5, 0.9375, 0.5, 0.9375, 0.9447, 0.875, 0.9447, 0.875, 0.5, 0.75, 0.49, 0.8418, 0.4717, 0.9197, 0.4197, 0.9717, 0.3418, 0.99, 0.25, 0.9717, 0.1582, 0.9197, 0.08029, 0.8418, 0.02827, 0.75, 0.01, 0.6582, 0.02827, 0.5803, 0.08029, 0.5283, 0.1582, 0.51, 0.25, 0.5283, 0.3418, 0.5803, 0.4197, 0.6582, 0.4717, 0.3418, 0.4717, 0.25, 0.49, 0.25, 0.4883, 0.3412, 0.4702, 0.4197, 0.4197, 0.3418, 0.4717, 0.3412, 0.4702, 0.4185, 0.4185, 0.4717, 0.3418, 0.4197, 0.4197, 0.4185, 0.4185, 0.4702, 0.3412, 0.49, 0.25, 0.4717, 0.3418, 0.4702, 0.3412, 0.4883, 0.25, 0.4717, 0.1582, 0.49, 0.25, 0.4883, 0.25, 0.4702, 0.1588, 0.4197, 0.08029, 0.4717, 0.1582, 0.4702, 0.1588, 0.4185, 0.08149, 0.3418, 0.02827, 0.4197, 0.08029, 0.4185, 0.08149, 0.3412, 0.02983, 0.25, 0.01, 0.3418, 0.02827, 0.3412, 0.02983, 0.25, 0.01169, 0.1582, 0.02827, 0.25, 0.01, 0.25, 0.01169, 0.1588, 0.02983, 0.08029, 0.08029, 0.1582, 0.02827, 0.1588, 0.02983, 0.08149, 0.08149, 0.02827, 0.1582, 0.08029, 0.08029, 0.08149, 0.08149, 0.02983, 0.1588, 0.01, 0.25, 0.02827, 0.1582, 0.02983, 0.1588, 0.01169, 0.25, 0.02827, 0.3418, 0.01, 0.25, 0.01169, 0.25, 0.02983, 0.3412, 0.08029, 0.4197, 0.02827, 0.3418, 0.02983, 0.3412, 0.08149, 0.4185, 0.1582, 0.4717, 0.08029, 0.4197, 0.08149, 0.4185, 0.1588, 0.4702, 0.25, 0.49, 0.1582, 0.4717, 0.1588, 0.4702, 0.25, 0.4883, 0.3412, 0.4702, 0.25, 0.4883, 0.1588, 0.4702, 0.08149, 0.4185, 0.02983, 0.3412, 0.01169, 0.25, 0.02983, 0.1588, 0.08149, 0.08149, 0.1588, 0.02983, 0.25, 0.01169, 0.3412, 0.02983, 0.4185, 0.08149, 0.4702, 0.1588, 0.4883, 0.25, 0.4702, 0.3412, 0.4185, 0.4185])
me_cylinder_004.materials.append(mat_material_011)
me_cylinder_004.materials.append(mat_material_003)
me_cylinder_004.materials.append(mat_material_004)
me_cylinder_004.materials.append(mat_material_005)
me_cylinder_004.materials.append(mat_material_006)
me_cylinder_004.materials.append(mat_material_012)
me_cylinder_004.materials.append(mat_material_013)
me_cylinder_004.materials.append(mat_material_014)
me_cylinder_004.update()

# ---- curves / text
txt_label = bpy.data.curves.new('Label', 'FONT')
txt_label.dimensions = '2D'
txt_label.body = 'E256'
txt_label.materials.append(mat_material_001)
txt_label.align_x = 'CENTER'

# ---- objects
ob_light = bpy.data.objects.new('Light', light_light)
ob_camera = bpy.data.objects.new('Camera', cam_camera)
ob_electrode = bpy.data.objects.new('Electrode', me_cylinder_004)
ob_label = bpy.data.objects.new('Label', txt_label)

# ---- transforms, parenting, visibility, modifiers, constraints
ob_light.location = (3.0, 3.0, 10.0)
ob_light.lock_rotations_4d = False
ob_light.empty_display_type = 'ARROWS'
ob_light.color = (0.0, 0.0, 0.0, 0.0)
ob_light.lineart.crease_threshold = 0.0
ob_camera.location = (-0.02831, -0.5621, 0.5405)
ob_camera.rotation_euler = (0.8588, 3.809e-06, 6.239)
ob_camera.lock_rotations_4d = False
ob_camera.empty_display_type = 'ARROWS'
ob_camera.color = (0.0, 0.0, 0.0, 0.0)
ob_camera.display_type = 'WIRE'
ob_camera.lineart.crease_threshold = 0.0
ob_electrode.location = (-0.002301, -0.0007975, 0.0432)
ob_electrode.visible_shadow = False
_m = ob_electrode.modifiers.new('Subdivision', 'SUBSURF')
_m.levels = 2
ob_label.parent = ob_electrode
ob_label.matrix_parent_inverse = Matrix(((1.0, -0.0, 0.0, 0.002301), (-0.0, 1.0, -0.0, 0.0007975), (-0.0, 0.0, 1.0, -0.0432), (-0.0, 0.0, -0.0, 1.0)))
ob_label.location = (-0.003725, -0.0118, 0.08742)
ob_label.scale = (0.03124, 0.03124, 0.03124)
ob_label.visible_shadow = False

# ---- collection membership
col_collection.objects.link(ob_light)
col_collection.objects.link(ob_camera)
col_collection.objects.link(ob_electrode)
col_collection.objects.link(ob_label)

# ---- scene / render settings (as saved in the file)
scene.camera = ob_camera
scene.frame_start = 1; scene.frame_end = 250; scene.frame_set(1)
scene.render.engine = 'BLENDER_EEVEE_NEXT'
scene.render.resolution_x = 3840
scene.render.resolution_y = 2160
bpy.context.view_layer.update()
